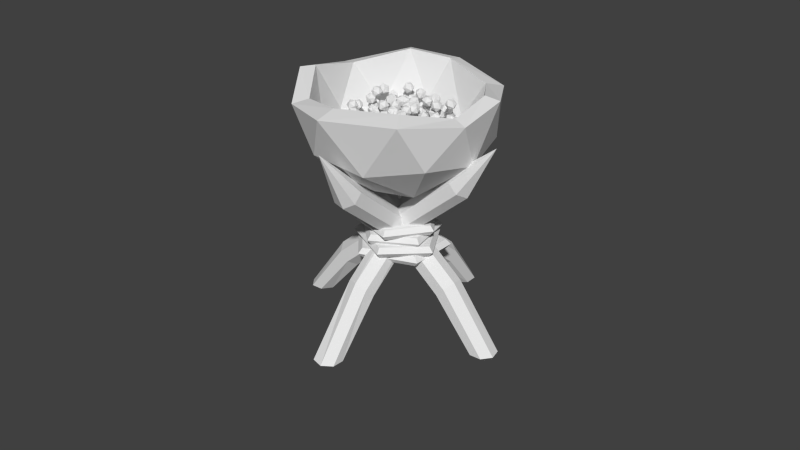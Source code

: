 # Source: coalpan.blend  (saved by Blender 2.71.0; exported with 4.5.12 LTS)
import bpy
from mathutils import Matrix  # noqa: F401  (used for matrix-valued properties, if any)

bpy.ops.wm.read_factory_settings(use_empty=True)
scene = bpy.context.scene
scene.name = 'Scene'

# ---- collections
col_collection_1 = bpy.data.collections.new('Collection 1'); scene.collection.children.link(col_collection_1)

# ---- materials (node trees are filled in below, after node groups)
mat_coalmaterial = bpy.data.materials.new('coalmaterial')
mat_coalmaterial.alpha_threshold = 0.0
mat_coalmaterial.use_transparent_shadow = False
mat_coalmaterial.roughness = 0.5
mat_coalmaterial.line_color = (0.0, 0.0, 0.0, 1.0)
mat_coallegmaterial = bpy.data.materials.new('coallegmaterial')
mat_coallegmaterial.alpha_threshold = 0.0
mat_coallegmaterial.use_transparent_shadow = False
mat_coallegmaterial.roughness = 0.5
mat_coallegmaterial.line_color = (0.0, 0.0, 0.0, 1.0)
mat_coalropematerial = bpy.data.materials.new('coalropematerial')
mat_coalropematerial.alpha_threshold = 0.0
mat_coalropematerial.use_transparent_shadow = False
mat_coalropematerial.roughness = 0.5
mat_coalropematerial.line_color = (0.0, 0.0, 0.0, 1.0)
mat_coalpanmaterial = bpy.data.materials.new('coalpanmaterial')
mat_coalpanmaterial.alpha_threshold = 0.0
mat_coalpanmaterial.use_transparent_shadow = False
mat_coalpanmaterial.roughness = 0.5
mat_coalpanmaterial.line_color = (0.0, 0.0, 0.0, 1.0)

# ---- material node trees

# ---- world
world_world = bpy.data.worlds.new('World'); scene.world = world_world
world_world.color = (0.05088, 0.05088, 0.05088)
world_world.use_sun_shadow = False
world_world.sun_shadow_jitter_overblur = 0.0
world_world.cycles.sampling_method = 'MANUAL'
world_world.cycles.sample_map_resolution = 256

# ---- meshes
me_icosphere_065 = bpy.data.meshes.new('Icosphere.065')
me_icosphere_065.from_pydata([(0.715, -1.913, 2.349), (1.47, -1.786, 1.913), (1.324, -2.549, 2.327), (0.8952, -2.375, 3.076), (0.7768, -1.504, 3.126), (1.132, -1.14, 2.407), (2.117, -2.169, 2.372), (1.761, -2.534, 3.091), (1.423, -1.888, 3.585), (1.57, -1.124, 3.171), (1.998, -1.298, 2.422), (2.178, -1.76, 3.149), (0.6528, -4.742, 3.704), (0.8157, -4.123, 3.099), (1.448, -4.691, 3.329), (1.378, -4.841, 4.194), (0.7027, -4.366, 4.499), (0.3551, -3.921, 3.822), (1.642, -3.84, 3.215), (1.989, -4.284, 3.891), (1.529, -4.083, 4.614), (0.8964, -3.514, 4.385), (0.9662, -3.364, 3.52), (1.691, -3.464, 4.01), (1.795, -1.277, 1.495), (1.594, -0.5841, 0.9902), (2.428, -0.7216, 1.238), (2.419, -1.028, 2.064), (1.58, -1.08, 2.326), (1.07, -0.8053, 1.663), (2.095, 0.09352, 1.247), (2.605, -0.1807, 1.91), (2.081, -0.402, 2.583), (1.247, -0.2644, 2.335), (1.256, 0.04178, 1.509), (1.88, 0.2911, 2.078), (1.376, 1.124, 1.146), (1.664, 0.8499, 0.3603), (2.088, 0.6075, 1.093), (2.079, 1.289, 1.651), (1.649, 1.953, 1.262), (1.393, 1.681, 0.4648), (2.544, 0.8461, 0.379), (2.801, 1.118, 1.177), (2.53, 1.949, 1.281), (2.106, 2.191, 0.5481), (2.115, 1.51, -0.009398), (2.818, 1.675, 0.4951), (4.931, -1.06, -2.406), (5.628, -1.464, -2.05), (5.115, -1.894, -2.623), (4.281, -1.651, -2.477), (4.279, -1.071, -1.814), (5.111, -0.9559, -1.55), (5.409, -2.304, -1.901), (4.577, -2.419, -2.165), (4.06, -1.911, -1.666), (4.572, -1.482, -1.093), (5.406, -1.725, -1.238), (4.756, -2.315, -1.31), (5.384, -1.398, -3.023), (5.017, -0.8104, -3.567), (5.874, -0.7548, -3.372), (5.976, -0.9766, -2.525), (5.181, -1.169, -2.198), (4.589, -1.067, -2.841), (5.382, -0.02533, -3.405), (5.974, -0.1281, -2.761), (5.546, -0.3843, -2.036), (4.689, -0.4399, -2.231), (4.588, -0.2181, -3.077), (5.179, 0.2036, -2.579), (0.3296, 0.797, 2.198), (0.6842, 1.381, 1.642), (1.182, 0.7403, 1.985), (0.9274, 0.6135, 2.818), (0.2722, 1.176, 2.991), (0.1219, 1.65, 2.264), (1.501, 1.558, 1.919), (1.652, 1.084, 2.646), (1.089, 1.353, 3.268), (0.5914, 1.994, 2.925), (0.846, 2.121, 2.092), (1.444, 1.937, 2.712), (4.204, -0.6925, -2.675), (4.975, -0.2694, -2.723), (4.946, -1.144, -2.825), (4.341, -1.462, -2.269), (3.997, -0.7849, -1.824), (4.389, -0.04774, -2.104), (5.588, -0.7776, -2.347), (5.197, -1.515, -2.067), (4.61, -1.293, -1.448), (4.64, -0.419, -1.346), (5.244, -0.1003, -1.901), (5.381, -0.87, -1.496), (3.837, -2.797, -1.167), (3.558, -1.98, -1.34), (4.387, -2.21, -1.525), (4.67, -2.746, -0.8863), (4.015, -2.847, -0.3062), (3.328, -2.373, -0.5866), (4.218, -1.424, -1.166), (4.906, -1.898, -0.8857), (4.676, -2.291, -0.1323), (3.846, -2.061, 0.05298), (3.563, -1.525, -0.586), (4.397, -1.474, -0.3052), (5.487, -0.4416, -4.266), (6.188, 0.03932, -4.035), (6.24, -0.5155, -4.717), (5.773, -1.235, -4.518), (5.432, -1.125, -3.714), (5.688, -0.3376, -3.415), (6.907, -0.4573, -4.145), (6.65, -1.245, -4.443), (6.151, -1.622, -3.823), (6.099, -1.067, -3.141), (6.566, -0.3473, -3.34), (6.852, -1.141, -3.592), (6.66, 0.8569, -5.362), (6.03, 1.433, -5.578), (6.819, 1.722, -5.314), (7.106, 1.186, -4.677), (6.494, 0.5656, -4.547), (5.829, 0.7183, -5.104), (6.086, 2.118, -5.027), (6.751, 1.965, -4.471), (6.551, 1.251, -3.997), (5.762, 0.9615, -4.26), (5.475, 1.497, -4.897), (5.921, 1.826, -4.213), (3.892, -5.723, -0.3791), (4.3, -6.353, -0.8401), (4.258, -6.407, 0.03781), (4.345, -5.595, 0.3653), (4.441, -5.038, -0.3103), (4.413, -5.507, -1.055), (5.005, -6.613, -0.3807), (5.033, -6.145, 0.3642), (5.145, -5.298, 0.1491), (5.188, -5.244, -0.7289), (5.101, -6.057, -1.056), (5.553, -5.928, -0.312), (7.767, -6.452, -4.624), (8.568, -6.717, -4.372), (8.109, -7.193, -4.953), (7.261, -7.166, -4.718), (7.196, -6.673, -3.991), (8.004, -6.395, -3.777), (8.557, -7.595, -4.31), (7.75, -7.873, -4.524), (7.185, -7.552, -3.929), (7.644, -7.075, -3.348), (8.492, -7.102, -3.583), (7.986, -7.816, -3.677), (2.267, -10.68, 3.176), (3.141, -10.63, 3.086), (2.778, -11.36, 3.405), (2.097, -11.13, 3.914), (2.04, -10.25, 3.91), (2.685, -9.941, 3.398), (3.512, -11.04, 3.769), (2.867, -11.35, 4.281), (2.411, -10.67, 4.593), (2.774, -9.931, 4.274), (3.455, -10.16, 3.765), (3.285, -10.61, 4.504), (6.851, -3.67, -4.827), (6.424, -2.901, -4.871), (7.292, -2.931, -5.014), (7.639, -3.523, -4.462), (6.985, -3.859, -3.977), (6.234, -3.475, -4.23), (6.948, -2.279, -4.533), (7.699, -2.664, -4.28), (7.509, -3.237, -3.64), (6.64, -3.207, -3.496), (6.294, -2.615, -4.048), (7.082, -2.468, -3.683), (6.512, -7.993, -0.4675), (7.387, -8.033, -0.3801), (6.947, -8.716, -0.7185), (6.184, -8.79, -0.2854), (6.152, -8.152, 0.3206), (6.896, -7.684, 0.2621), (7.6, -8.854, -0.144), (6.856, -9.322, -0.08548), (6.365, -8.973, 0.5567), (6.805, -8.289, 0.8951), (7.569, -8.216, 0.462), (7.241, -9.012, 0.6441), (5.049, -10.39, 2.632), (5.264, -10.77, 1.867), (5.781, -10.88, 2.573), (5.792, -10.12, 3.019), (5.284, -9.546, 2.589), (4.957, -9.949, 1.877), (6.14, -10.74, 1.782), (6.466, -10.33, 2.494), (6.159, -9.51, 2.504), (5.643, -9.403, 1.798), (5.631, -10.16, 1.352), (6.374, -9.89, 1.739), (3.853, -4.986, 1.643), (4.478, -4.745, 1.071), (4.558, -5.499, 1.517), (4.248, -5.368, 2.331), (3.976, -4.533, 2.388), (4.118, -4.147, 1.609), (5.258, -4.977, 1.405), (5.117, -5.363, 2.184), (4.757, -4.765, 2.722), (4.677, -4.01, 2.276), (4.986, -4.141, 1.462), (5.381, -4.523, 2.15), (5.888, -5.581, -0.3597), (6.206, -5.911, -1.112), (6.543, -6.17, -0.3404), (6.562, -5.472, 0.1962), (6.237, -4.781, -0.2436), (6.017, -5.053, -1.052), (7.077, -6.005, -1.021), (7.297, -5.733, -0.2125), (7.108, -4.875, -0.1527), (6.771, -4.616, -0.9241), (6.752, -5.314, -1.461), (7.426, -5.205, -0.9048), (8.953, -6.222, -3.843), (9.037, -6.44, -4.692), (9.664, -6.664, -4.116), (9.75, -6.005, -3.538), (9.175, -5.374, -3.756), (8.735, -5.643, -4.47), (9.886, -6.357, -4.912), (10.33, -6.089, -4.198), (10.02, -5.292, -3.975), (9.397, -5.068, -4.552), (9.312, -5.727, -5.13), (10.11, -5.51, -4.824), (5.72, -2.542, -1.687), (6.373, -1.961, -1.798), (6.482, -2.798, -2.048), (6.078, -3.313, -1.458), (5.72, -2.794, -0.8437), (5.902, -1.958, -1.054), (7.134, -2.373, -1.637), (6.952, -3.209, -1.427), (6.482, -3.206, -0.6828), (6.373, -2.369, -0.4327), (6.776, -1.854, -1.023), (7.134, -2.625, -0.7933), (4.256, -5.479, 1.263), (4.978, -5.112, 0.9165), (5.05, -5.816, 1.441), (4.45, -5.74, 2.082), (4.008, -4.99, 1.953), (4.334, -4.602, 1.233), (5.618, -5.148, 1.52), (5.292, -5.536, 2.24), (4.648, -5.026, 2.556), (4.576, -4.322, 2.032), (5.176, -4.398, 1.391), (5.37, -4.659, 2.21), (8.661, -1.811, -5.288), (9.539, -1.848, -5.234), (9.098, -2.483, -5.654), (8.35, -2.632, -5.213), (8.329, -2.088, -4.521), (9.064, -1.604, -4.533), (9.771, -2.691, -5.125), (9.035, -3.175, -5.112), (8.56, -2.931, -4.412), (9.002, -2.295, -3.992), (9.75, -2.147, -4.432), (9.439, -2.967, -4.358), (4.925, 2.273, -1.726), (4.57, 3.074, -1.807), (5.443, 2.972, -1.858), (5.679, 2.353, -1.278), (4.951, 2.073, -0.8686), (4.266, 2.518, -1.196), (5.104, 3.65, -1.41), (5.79, 3.205, -1.082), (5.486, 2.649, -0.4709), (4.612, 2.751, -0.4204), (4.377, 3.37, -1.001), (5.13, 3.45, -0.5525), (6.194, -2.692, -2.186), (6.832, -2.118, -1.991), (7.038, -2.937, -2.242), (6.442, -3.486, -1.896), (5.869, -3.006, -1.43), (6.11, -2.161, -1.489), (7.476, -2.557, -1.579), (7.235, -3.402, -1.52), (6.512, -3.444, -1.019), (6.307, -2.626, -0.7674), (6.902, -2.077, -1.114), (7.151, -2.87, -0.8232), (2.006, -4.926, 4.807), (2.877, -4.799, 4.768), (2.473, -5.274, 4.146), (1.839, -5.746, 4.533), (1.85, -5.563, 5.395), (2.492, -4.977, 5.539), (3.247, -5.54, 4.47), (2.605, -6.126, 4.325), (2.221, -6.304, 5.097), (2.624, -5.829, 5.719), (3.259, -5.357, 5.332), (3.091, -6.177, 5.058), (2.287, -2.465, 3.177), (3.158, -2.443, 3.05), (2.715, -3.195, 2.933), (2.085, -3.238, 3.548), (2.14, -2.513, 4.044), (2.803, -2.022, 3.737), (3.495, -3.203, 3.341), (2.832, -3.694, 3.649), (2.477, -3.273, 4.336), (2.92, -2.521, 4.453), (3.549, -2.478, 3.838), (3.348, -3.251, 4.208), (3.698, -4.274, 1.855), (4.388, -4.46, 2.37), (3.576, -4.439, 2.712), (3.134, -3.785, 2.322), (3.672, -3.402, 1.74), (4.447, -3.819, 1.77), (4.25, -4.086, 3.156), (3.475, -3.669, 3.126), (3.534, -3.027, 2.525), (4.345, -3.048, 2.184), (4.788, -3.702, 2.573), (4.223, -3.213, 3.04), (2.161, -1.312, 3.037), (2.191, -0.6199, 2.493), (2.882, -1.161, 2.555), (2.958, -1.41, 3.396), (2.314, -1.022, 3.854), (1.839, -0.5338, 3.296), (3.007, -0.2905, 2.516), (3.482, -0.7789, 3.075), (3.13, -0.6928, 3.878), (2.439, -0.1513, 3.815), (2.362, 0.09736, 2.974), (3.16, -0.0008917, 3.334), (3.73, -4.875, 1.77), (4.208, -5.613, 1.719), (3.792, -5.408, 2.468), (3.839, -4.535, 2.575), (4.283, -4.201, 1.892), (4.512, -4.867, 1.364), (4.612, -5.729, 2.493), (4.383, -5.063, 3.022), (4.687, -4.317, 2.666), (5.103, -4.522, 1.918), (5.057, -5.395, 1.811), (5.165, -5.055, 2.616), (4.265, -2.731, 0.9209), (4.813, -2.067, 1.108), (4.527, -2.183, 0.2832), (4.483, -3.048, 0.1289), (4.742, -3.468, 0.8583), (4.946, -2.862, 1.463), (5.369, -1.975, 0.4315), (5.165, -2.581, -0.1736), (5.298, -3.376, 0.1819), (5.585, -3.261, 1.007), (5.629, -2.395, 1.161), (5.846, -2.713, 0.3689), (2.042, -5.367, 2.264), (2.921, -5.345, 2.211), (2.471, -5.989, 1.811), (1.794, -6.21, 2.33), (1.826, -5.703, 3.049), (2.522, -5.169, 2.976), (3.216, -6.174, 2.243), (2.52, -6.709, 2.316), (2.121, -6.532, 3.081), (2.571, -5.889, 3.48), (3.248, -5.668, 2.962), (3.0, -6.51, 3.027), (5.365, -1.842, -3.914), (5.562, -2.488, -3.349), (5.15, -1.765, -3.064), (5.479, -1.074, -3.499), (6.095, -1.37, -4.054), (6.147, -2.244, -3.961), (5.799, -2.119, -2.585), (5.747, -1.245, -2.678), (6.331, -1.001, -3.29), (6.744, -1.725, -3.576), (6.415, -2.416, -3.14), (6.529, -1.647, -2.725), (3.954, 0.5486, -2.452), (4.168, -0.2816, -2.653), (4.143, -0.02486, -1.811), (4.45, 0.7997, -1.769), (4.664, 1.053, -2.585), (4.49, 0.3843, -3.131), (4.796, -0.5435, -2.094), (4.97, 0.1248, -1.547), (5.292, 0.7907, -2.026), (5.317, 0.5339, -2.868), (5.011, -0.2907, -2.91), (5.506, -0.03952, -2.227), (5.862, -3.158, -3.349), (6.025, -3.829, -3.896), (6.415, -3.8, -3.107), (6.612, -2.96, -2.932), (6.344, -2.47, -3.613), (5.981, -3.007, -4.209), (6.875, -4.045, -3.817), (7.238, -3.508, -3.221), (7.194, -2.686, -3.534), (6.804, -2.715, -4.323), (6.607, -3.555, -4.498), (7.356, -3.357, -4.08), (7.269, -4.365, -4.97), (6.786, -5.003, -4.603), (7.171, -4.395, -4.096), (7.958, -4.208, -4.444), (8.059, -4.7, -5.167), (7.335, -5.192, -5.266), (7.176, -5.241, -3.85), (7.9, -4.75, -3.752), (8.449, -4.938, -4.415), (8.064, -5.546, -4.922), (7.278, -5.733, -4.573), (7.966, -5.577, -4.048), (5.371, -7.498, -0.8958), (5.561, -7.223, -0.08122), (4.725, -7.38, -0.3092), (4.616, -7.118, -1.143), (5.385, -6.799, -1.43), (5.969, -6.863, -0.774), (4.923, -6.672, 0.1752), (4.339, -6.607, -0.4809), (4.747, -6.248, -1.174), (5.583, -6.09, -0.9457), (5.692, -6.353, -0.1121), (4.937, -5.972, -0.3591), (5.0, -8.014, -0.3495), (4.992, -8.624, -0.9841), (5.508, -8.73, -0.2777), (5.826, -7.94, -0.05255), (5.507, -7.346, -0.6199), (4.992, -7.769, -1.196), (5.814, -8.928, -1.079), (6.329, -8.505, -0.5036), (6.328, -7.65, -0.7151), (5.813, -7.545, -1.422), (5.495, -8.334, -1.647), (6.321, -8.261, -1.35), (7.116, -3.021, -5.663), (7.414, -3.85, -5.681), (7.335, -3.427, -4.912), (7.562, -2.585, -5.041), (7.78, -2.489, -5.888), (7.689, -3.27, -6.284), (8.043, -3.926, -5.07), (8.135, -3.145, -4.674), (8.41, -2.565, -5.277), (8.488, -2.988, -6.046), (8.262, -3.829, -5.917), (8.707, -3.394, -5.295), (5.187, -7.675, -1.714), (5.809, -8.122, -1.28), (5.099, -7.826, -0.851), (4.889, -7.038, -1.185), (5.468, -6.848, -1.82), (6.037, -7.517, -1.879), (5.896, -7.76, -0.4816), (5.327, -7.091, -0.4226), (5.555, -6.486, -1.021), (6.265, -6.782, -1.45), (6.476, -7.57, -1.117), (6.178, -6.932, -0.5868), (4.255, -5.377, -0.887), (4.646, -5.794, -1.557), (4.742, -6.094, -0.7343), (4.801, -5.4, -0.196), (4.741, -4.67, -0.6855), (4.646, -4.914, -1.526), (5.434, -6.075, -1.279), (5.529, -5.832, -0.4385), (5.528, -4.952, -0.4084), (5.433, -4.651, -1.231), (5.374, -5.346, -1.769), (5.919, -5.369, -1.078), (5.107, -9.516, -0.7958), (5.886, -9.728, -0.4437), (5.148, -10.09, -0.1278), (4.516, -9.475, -0.1441), (4.865, -8.735, -0.4701), (5.712, -8.892, -0.6553), (5.777, -9.818, 0.4255), (4.93, -9.661, 0.6107), (4.756, -8.824, 0.3991), (5.494, -8.464, 0.08322), (6.125, -9.078, 0.0995), (5.535, -9.036, 0.7512), (6.008, -11.35, -0.5045), (6.046, -11.6, -1.348), (6.739, -11.73, -0.8199), (6.799, -11.04, -0.2778), (6.143, -10.48, -0.4712), (5.678, -10.83, -1.133), (6.861, -11.44, -1.643), (7.326, -11.09, -0.9815), (6.957, -10.32, -0.766), (6.264, -10.19, -1.294), (6.204, -10.88, -1.837), (6.995, -10.57, -1.61), (2.53, -3.464, 0.7109), (2.006, -3.706, 1.375), (2.401, -2.92, 1.391), (3.207, -3.013, 1.049), (3.31, -3.858, 0.8218), (2.567, -4.286, 1.023), (2.358, -3.406, 2.124), (3.101, -2.978, 1.923), (3.663, -3.558, 1.571), (3.267, -4.344, 1.555), (2.461, -4.251, 1.897), (3.138, -3.801, 2.235), (1.487, -7.907, 4.278), (1.77, -7.81, 5.106), (0.9189, -7.97, 4.949), (0.691, -7.534, 4.218), (1.402, -7.105, 3.925), (2.069, -7.276, 4.473), (1.15, -7.378, 5.558), (0.4833, -7.207, 5.009), (0.7817, -6.672, 4.376), (1.633, -6.513, 4.534), (1.861, -6.949, 5.264), (1.066, -6.576, 5.204), (0.005862, 2.176, 2.014), (0.3819, 1.821, 2.727), (-0.1539, 2.515, 2.811), (-0.01684, 3.049, 2.124), (0.6037, 2.686, 1.616), (0.8501, 1.927, 1.989), (0.5917, 2.476, 3.278), (0.3452, 3.235, 2.905), (0.8134, 3.34, 2.167), (1.349, 2.646, 2.083), (1.212, 2.112, 2.77), (1.189, 2.986, 2.88), (3.032, -9.008, 2.039), (3.39, -9.251, 1.272), (3.672, -9.613, 2.023), (3.672, -8.987, 2.643), (3.39, -8.239, 2.275), (3.216, -8.402, 1.427), (4.251, -9.381, 1.402), (4.425, -9.218, 2.25), (4.251, -8.369, 2.405), (3.97, -8.007, 1.653), (3.97, -8.632, 1.034), (4.61, -8.612, 1.638), (1.953, -3.326, 4.127), (2.35, -3.488, 4.896), (1.48, -3.357, 4.869), (1.317, -2.734, 4.269), (2.087, -2.48, 3.925), (2.726, -2.946, 4.312), (1.96, -2.996, 5.513), (1.322, -2.53, 5.125), (1.697, -1.987, 4.542), (2.567, -2.119, 4.569), (2.73, -2.742, 5.169), (2.094, -2.15, 5.311), (1.15, 0.7792, 4.22), (0.5674, 0.226, 4.581), (1.078, 0.7257, 5.096), (1.873, 0.7783, 4.721), (1.854, 0.3111, 3.975), (1.047, -0.03024, 3.888), (0.9315, -0.1168, 5.306), (1.739, 0.2245, 5.392), (2.218, -0.03172, 4.7), (1.708, -0.5314, 4.185), (0.9122, -0.584, 4.56), (1.636, -0.5849, 5.061), (4.102, -2.038, 0.3475), (4.256, -2.813, 0.7375), (3.966, -2.13, 1.213), (4.349, -1.4, 0.9023), (4.875, -1.632, 0.2353), (4.818, -2.504, 0.1334), (4.598, -2.653, 1.533), (4.655, -1.781, 1.635), (5.217, -1.472, 1.031), (5.507, -2.155, 0.5559), (5.124, -2.885, 0.8663), (5.371, -2.247, 1.421), (3.514, -4.087, 2.338), (3.021, -4.682, 2.761), (3.376, -4.008, 3.204), (4.176, -3.854, 2.87), (4.316, -4.432, 2.221), (3.602, -4.944, 2.153), (3.378, -4.816, 3.555), (4.092, -4.305, 3.622), (4.673, -4.567, 3.014), (4.318, -5.24, 2.571), (3.518, -5.394, 2.905), (4.18, -5.161, 3.437), (2.576, -7.682, 5.19), (2.013, -8.339, 5.352), (2.419, -7.932, 6.019), (3.241, -7.745, 5.764), (3.342, -8.036, 4.939), (2.584, -8.403, 4.685), (2.33, -8.808, 6.027), (3.089, -8.441, 6.281), (3.659, -8.505, 5.614), (3.253, -8.912, 4.947), (2.432, -9.099, 5.202), (3.097, -9.162, 5.776), (4.994, -6.478, 0.5704), (5.65, -7.011, 0.82), (4.951, -6.897, 1.344), (4.701, -6.055, 1.285), (5.245, -5.648, 0.7249), (5.832, -6.239, 0.4377), (5.761, -6.917, 1.689), (5.174, -6.326, 1.976), (5.356, -5.554, 1.594), (6.055, -5.668, 1.07), (6.305, -6.51, 1.129), (6.011, -6.087, 1.843), (3.719, -2.269, 0.9378), (4.124, -2.932, 1.352), (3.908, -2.203, 1.795), (4.033, -1.513, 1.262), (4.327, -1.817, 0.4892), (4.383, -2.694, 0.545), (4.688, -2.586, 1.933), (4.632, -1.709, 1.877), (4.891, -1.471, 1.07), (5.107, -2.2, 0.6264), (4.982, -2.89, 1.16), (5.296, -2.134, 1.484), (4.952, -10.72, 2.597), (5.336, -10.92, 3.366), (4.458, -10.88, 3.311), (4.25, -10.22, 2.763), (5.0, -9.853, 2.48), (5.671, -10.29, 2.853), (4.871, -10.53, 4.007), (4.201, -10.1, 3.634), (4.536, -9.466, 3.12), (5.414, -9.507, 3.176), (5.621, -10.16, 3.724), (4.92, -9.659, 3.889), (8.176, -8.344, -2.624), (8.57, -8.655, -3.348), (8.849, -8.908, -2.552), (8.796, -8.214, -2.012), (8.483, -7.533, -2.474), (8.344, -7.805, -3.3), (9.433, -8.717, -3.183), (9.572, -8.444, -2.357), (9.346, -7.595, -2.309), (9.067, -7.342, -3.105), (9.121, -8.035, -3.645), (9.74, -7.905, -3.033), (4.832, -6.977, 1.039), (5.634, -7.242, 1.289), (4.99, -7.165, 1.885), (4.506, -6.461, 1.673), (4.85, -6.102, 0.9467), (5.547, -6.584, 0.7088), (5.804, -6.888, 2.077), (5.107, -6.406, 2.315), (5.02, -5.748, 1.735), (5.664, -5.825, 1.139), (6.148, -6.529, 1.35), (5.822, -6.013, 1.985), (4.978, 1.178, -1.173), (5.431, 0.8378, -0.4984), (4.583, 0.6267, -0.611), (4.159, 1.345, -0.8942), (4.745, 2.0, -0.9567), (5.53, 1.686, -0.7121), (4.892, 0.7938, 0.1967), (4.106, 1.107, -0.04785), (4.206, 1.956, -0.2615), (5.053, 2.167, -0.149), (5.477, 1.449, 0.1342), (4.659, 1.615, 0.4127), (6.071, -1.352, -2.263), (6.4, -1.724, -1.536), (5.593, -1.372, -1.524), (5.605, -0.6453, -2.021), (6.42, -0.5474, -2.34), (6.912, -1.214, -2.04), (6.138, -1.246, -0.8441), (5.647, -0.5797, -1.144), (6.158, -0.0699, -1.648), (6.965, -0.4212, -1.66), (6.953, -1.148, -1.163), (6.487, -0.4412, -0.9208), (4.669, -2.117, -0.1514), (5.099, -1.797, 0.5474), (4.937, -1.278, -0.1456), (5.025, -1.764, -0.8752), (5.241, -2.582, -0.6331), (5.287, -2.603, 0.2461), (5.72, -1.246, 0.2555), (5.675, -1.225, -0.6238), (5.863, -2.031, -0.925), (6.024, -2.55, -0.232), (5.936, -2.064, 0.4976), (6.292, -1.711, -0.2262), (6.793, -1.931, -2.978), (7.035, -2.701, -3.328), (6.969, -2.617, -2.454), (7.254, -1.812, -2.237), (7.496, -1.4, -2.976), (7.361, -1.949, -3.651), (7.645, -3.059, -2.804), (7.781, -2.51, -2.13), (8.106, -1.758, -2.452), (8.172, -1.843, -3.326), (7.887, -2.647, -3.544), (8.348, -2.529, -2.803), (4.196, -1.942, 0.1879), (3.834, -1.808, 0.9795), (4.191, -1.134, 0.5382), (4.91, -1.43, 0.1243), (4.997, -2.287, 0.3098), (4.333, -2.52, 0.8384), (4.325, -1.213, 1.405), (4.989, -0.9795, 0.8765), (5.488, -1.692, 0.7354), (5.131, -2.365, 1.177), (4.412, -2.069, 1.591), (5.126, -1.557, 1.527), (5.57, -3.743, -0.5002), (6.394, -4.027, -0.3748), (5.758, -4.6, -0.581), (5.021, -4.347, -0.1701), (5.202, -3.619, 0.2901), (6.051, -3.42, 0.1636), (6.355, -4.806, 0.03277), (5.506, -5.005, 0.1593), (5.163, -4.398, 0.6976), (5.799, -3.825, 0.9039), (6.536, -4.077, 0.493), (5.987, -4.682, 0.823), (3.354, -0.8179, -0.9802), (3.725, -1.128, -0.2443), (2.849, -1.064, -0.3021), (2.659, -0.3291, -0.7492), (3.418, 0.06034, -0.9677), (4.077, -0.4336, -0.6557), (3.259, -0.8312, 0.4415), (2.6, -0.3373, 0.1295), (2.952, 0.3574, -0.2819), (3.828, 0.2928, -0.2241), (4.018, -0.4418, 0.223), (3.323, 0.04701, 0.454), (-1.575, -4.147, 1.786), (-0.914, -3.424, 1.403), (-0.6611, -4.443, 1.358), (-1.002, -4.902, 2.241), (-1.465, -4.166, 2.831), (-1.411, -3.252, 2.313), (0.06725, -3.732, 1.621), (0.01313, -4.646, 2.139), (-0.4836, -4.474, 3.049), (-0.7365, -3.455, 3.094), (-0.396, -2.996, 2.212), (0.177, -3.751, 2.666), (-0.1592, -7.596, 1.429), (-0.3868, -6.598, 1.188), (0.5918, -6.96, 1.059), (0.803, -7.617, 1.852), (-0.04506, -7.661, 2.472), (-0.7804, -7.032, 2.062), (0.4348, -6.002, 1.463), (1.17, -6.632, 1.873), (0.7766, -7.066, 2.747), (-0.2021, -6.704, 2.876), (-0.4133, -6.047, 2.083), (0.549, -6.068, 2.506), (-0.8712, -2.557, 1.282), (-1.5, -1.718, 1.197), (-0.4672, -1.588, 1.347), (-0.1371, -2.341, 2.003), (-0.9657, -2.937, 2.258), (-1.808, -2.551, 1.759), (-1.154, -0.9843, 1.866), (-0.3119, -1.369, 2.364), (-0.62, -2.203, 2.927), (-1.653, -2.333, 2.776), (-1.983, -1.58, 2.121), (-1.249, -1.364, 2.842), (-2.377, -0.3006, 2.414), (-2.16, 0.01704, 1.436), (-1.407, -0.4179, 2.026), (-1.541, -0.09105, 3.016), (-2.377, 0.5458, 3.038), (-2.76, 0.6126, 2.061), (-1.19, 0.4229, 1.433), (-0.8075, 0.3561, 2.41), (-1.407, 0.9517, 3.035), (-2.161, 1.387, 2.445), (-2.027, 1.06, 1.454), (-1.191, 1.269, 2.057), (1.446, 1.319, -2.641), (2.464, 1.072, -2.542), (1.923, 0.7427, -3.381), (0.9517, 0.4929, -3.064), (0.8927, 0.6677, -2.029), (1.827, 1.026, -1.706), (2.598, 0.09367, -2.903), (1.663, -0.2643, -3.226), (1.027, -0.3107, -2.39), (1.568, 0.01867, -1.551), (2.539, 0.2686, -1.868), (2.044, -0.5574, -2.29), (1.914, 1.561, -3.491), (1.136, 2.243, -3.676), (2.103, 2.595, -3.461), (2.525, 1.963, -2.735), (1.819, 1.22, -2.501), (0.9601, 1.393, -3.083), (1.265, 3.066, -3.034), (2.123, 2.893, -2.453), (1.948, 2.042, -1.86), (0.9808, 1.69, -2.075), (0.5586, 2.323, -2.801), (1.169, 2.724, -2.045), (-3.115, -1.694, 3.311), (-3.106, -0.6651, 3.095), (-2.216, -1.222, 3.039), (-2.224, -1.928, 3.819), (-3.12, -1.807, 4.356), (-3.664, -1.027, 3.909), (-2.209, -0.2626, 3.469), (-1.665, -1.043, 3.917), (-2.223, -1.404, 4.731), (-3.113, -0.8475, 4.787), (-3.105, -0.1418, 4.007), (-2.214, -0.3753, 4.515), (0.4341, 1.469, -2.674), (1.097, 2.262, -2.479), (1.385, 1.481, -3.121), (0.9972, 0.5829, -2.737), (0.4685, 0.8083, -1.856), (0.5299, 1.846, -1.697), (2.069, 1.866, -2.421), (2.008, 0.8284, -2.581), (1.441, 0.4126, -1.799), (1.152, 1.193, -1.156), (1.54, 2.091, -1.541), (2.103, 1.205, -1.604), (1.267, -1.529, -2.422), (0.5906, -0.7965, -2.089), (1.541, -0.5145, -2.438), (2.233, -1.241, -2.122), (1.709, -1.972, -1.576), (0.6943, -1.697, -1.556), (1.138, -0.05499, -1.583), (2.153, -0.3296, -1.603), (2.257, -1.23, -1.07), (1.306, -1.512, -0.7209), (0.6146, -0.7859, -1.038), (1.58, -0.4973, -0.7374), (1.318, 3.204, -4.174), (1.955, 3.862, -3.656), (2.053, 3.745, -4.697), (1.881, 2.734, -4.927), (1.676, 2.226, -4.029), (1.722, 2.924, -3.244), (2.91, 3.799, -4.09), (2.864, 3.101, -4.876), (2.632, 2.162, -4.463), (2.534, 2.28, -3.423), (2.706, 3.291, -3.193), (3.268, 2.821, -3.946), (1.796, 5.598, -4.519), (0.8203, 5.96, -4.371), (1.638, 6.462, -3.941), (2.334, 5.739, -3.627), (1.946, 4.79, -3.863), (1.01, 4.927, -4.323), (0.7547, 6.325, -3.388), (1.69, 6.188, -2.927), (1.88, 5.155, -2.879), (1.062, 4.654, -3.309), (0.3667, 5.377, -3.623), (0.9043, 5.518, -2.731), (2.7, -4.699, -3.421), (3.276, -4.84, -4.29), (3.483, -5.401, -3.425), (3.341, -4.776, -2.591), (3.046, -3.83, -2.94), (3.006, -3.869, -3.99), (4.272, -5.005, -3.996), (4.312, -4.966, -2.946), (4.042, -3.995, -2.647), (3.835, -3.434, -3.512), (3.977, -4.058, -4.346), (4.617, -4.136, -3.515), (6.112, -1.169, -8.294), (7.16, -1.177, -8.218), (6.695, -1.521, -9.096), (5.818, -2.031, -8.82), (5.742, -2.003, -7.772), (6.571, -1.475, -7.4), (7.515, -2.044, -8.696), (6.685, -2.572, -9.068), (6.096, -2.87, -8.25), (6.562, -2.526, -7.372), (7.438, -2.016, -7.648), (7.145, -2.878, -8.173), (3.833, -12.13, -2.809), (4.744, -11.61, -2.885), (4.723, -12.65, -3.005), (4.021, -13.04, -2.327), (3.607, -12.24, -1.789), (4.054, -11.35, -2.133), (5.494, -12.2, -2.45), (5.048, -13.09, -2.105), (4.358, -12.83, -1.353), (4.379, -11.79, -1.234), (5.081, -11.4, -1.911), (5.269, -12.31, -1.429), (3.948, 1.127, -6.768), (3.163, 1.672, -6.329), (4.088, 2.138, -6.513), (4.848, 1.437, -6.321), (4.394, 0.5389, -6.019), (3.353, 0.6837, -6.023), (3.578, 2.319, -5.611), (4.62, 2.174, -5.607), (4.809, 1.186, -5.301), (3.885, 0.7202, -5.117), (3.124, 1.42, -5.308), (4.024, 1.731, -4.862), (6.447, -5.537, -4.968), (7.444, -5.206, -4.923), (7.145, -5.871, -5.68), (6.454, -6.546, -5.266), (6.325, -6.298, -4.253), (6.937, -5.47, -4.04), (8.066, -6.009, -5.192), (7.454, -6.838, -5.405), (6.947, -7.101, -4.522), (7.246, -6.436, -3.764), (7.937, -5.761, -4.179), (7.944, -6.77, -4.476), (6.62, -10.22, -3.248), (6.805, -10.05, -4.269), (7.598, -10.3, -3.625), (7.427, -9.83, -2.701), (6.527, -9.291, -2.774), (6.143, -9.429, -3.743), (7.726, -9.555, -4.353), (8.111, -9.416, -3.384), (7.449, -8.791, -2.858), (6.655, -8.543, -3.502), (6.827, -9.015, -4.426), (7.634, -8.62, -3.879), (2.897, -5.151, -0.899), (3.333, -4.306, -1.349), (3.84, -5.228, -1.359), (3.663, -5.706, -0.4396), (3.048, -5.08, 0.1392), (2.844, -4.215, -0.4227), (4.369, -4.339, -1.167), (4.572, -5.204, -0.6052), (4.083, -5.113, 0.3208), (3.576, -4.192, 0.3312), (3.753, -3.714, -0.5884), (4.519, -4.269, -0.1289), (4.833, -3.624, -3.358), (5.114, -3.363, -4.337), (5.789, -3.876, -3.715), (5.674, -3.509, -2.737), (4.927, -2.769, -2.754), (4.582, -2.678, -3.743), (6.128, -3.087, -4.321), (6.474, -3.177, -3.332), (5.942, -2.492, -2.738), (5.267, -1.979, -3.359), (5.382, -2.346, -4.338), (6.223, -2.231, -3.717), (7.524, -0.8225, -7.381), (7.479, -0.5138, -8.385), (8.406, -0.7471, -7.948), (8.39, -0.4089, -6.952), (7.453, 0.0334, -6.774), (6.89, -0.03142, -7.66), (8.317, 0.09065, -8.577), (8.881, 0.1555, -7.692), (8.292, 0.6378, -6.966), (7.364, 0.8711, -7.404), (7.38, 0.533, -8.399), (8.247, 0.9466, -7.97), (3.089, -0.1005, -2.838), (3.543, 0.8194, -2.607), (3.93, 0.2221, -3.381), (3.849, -0.784, -3.087), (3.412, -0.8085, -2.13), (3.223, 0.1825, -1.834), (4.583, 0.7045, -2.713), (4.772, -0.2864, -3.01), (4.452, -0.9234, -2.237), (4.065, -0.3261, -1.463), (4.146, 0.68, -1.757), (4.906, -0.003418, -2.006), (3.434, -5.21, -1.599), (3.987, -4.328, -1.744), (4.484, -5.249, -1.643), (3.966, -5.821, -0.9288), (3.149, -5.253, -0.5883), (3.162, -4.331, -1.092), (4.861, -4.393, -1.163), (4.848, -5.315, -0.6589), (4.023, -5.318, -0.006969), (3.526, -4.397, -0.1079), (4.044, -3.825, -0.8223), (4.576, -4.436, -0.1516), (5.068, 3.998, -6.133), (6.058, 4.352, -6.119), (5.717, 3.777, -6.93), (5.073, 3.035, -6.555), (5.017, 3.151, -5.512), (5.625, 3.965, -5.242), (6.675, 3.608, -6.532), (6.067, 2.794, -6.802), (5.634, 2.407, -5.925), (5.975, 2.982, -5.114), (6.619, 3.724, -5.489), (6.624, 2.761, -5.911), (0.2926, 4.076, 0.1085), (-0.4369, 4.707, 0.5271), (0.5459, 5.056, 0.3936), (1.203, 4.262, 0.5999), (0.6269, 3.422, 0.861), (-0.3869, 3.697, 0.816), (0.02308, 5.283, 1.277), (1.037, 5.007, 1.322), (1.087, 3.998, 1.611), (0.1041, 3.649, 1.745), (-0.5534, 4.443, 1.538), (0.3574, 4.629, 2.03), (3.536, 0.2616, -3.451), (4.058, 0.9978, -2.911), (4.542, 0.465, -3.677), (4.2, -0.5289, -3.648), (3.505, -0.6104, -2.864), (3.416, 0.3332, -2.408), (5.045, 0.6623, -2.775), (5.133, -0.2813, -3.23), (4.492, -0.9458, -2.728), (4.007, -0.413, -1.962), (4.349, 0.5809, -1.991), (5.014, -0.2096, -2.188), (1.686, -7.739, 2.413), (2.577, -7.183, 2.432), (2.161, -7.476, 1.513), (1.757, -8.439, 1.631), (1.924, -8.741, 2.624), (2.431, -7.965, 3.12), (3.2, -7.538, 1.663), (2.692, -8.315, 1.168), (2.546, -9.097, 1.855), (2.962, -8.804, 2.775), (3.366, -7.841, 2.656), (3.437, -8.54, 1.875), (0.5839, -4.379, 2.258), (1.495, -3.872, 2.122), (1.278, -4.727, 1.549), (0.7689, -5.41, 2.165), (0.6707, -4.978, 3.118), (1.119, -4.027, 3.092), (2.243, -4.589, 1.944), (1.794, -5.54, 1.971), (1.419, -5.695, 2.941), (1.635, -4.841, 3.513), (2.145, -4.157, 2.898), (2.33, -5.188, 2.804), (2.5, -4.673, -0.2396), (3.464, -4.806, 0.1572), (2.658, -5.364, 0.5367), (1.811, -4.742, 0.5515), (2.093, -3.799, 0.1811), (3.115, -3.839, -0.06258), (3.371, -4.957, 1.194), (2.349, -4.917, 1.437), (2.0, -3.95, 1.217), (2.806, -3.392, 0.8379), (3.654, -4.014, 0.8232), (2.965, -4.083, 1.614), (-0.05058, -3.275, 2.828), (-0.4366, -2.305, 2.698), (0.5523, -2.52, 2.412), (0.9564, -3.187, 3.118), (0.2173, -3.385, 3.839), (-0.6436, -2.84, 3.579), (0.3319, -1.619, 2.907), (1.193, -2.164, 3.166), (0.9857, -2.698, 4.048), (-0.00316, -2.483, 4.333), (-0.4073, -1.816, 3.628), (0.5998, -1.729, 3.918), (2.752, -5.175, -0.6984), (3.556, -5.614, -1.215), (3.216, -6.037, -0.3146), (2.947, -5.253, 0.3319), (3.121, -4.345, -0.1692), (3.497, -4.568, -1.125), (4.247, -5.963, -0.5045), (3.871, -5.739, 0.4517), (3.813, -4.693, 0.5415), (4.152, -4.27, -0.3591), (4.421, -5.055, -1.006), (4.616, -5.132, 0.02462), (2.26, -2.427, -0.2558), (2.645, -1.645, 0.3324), (2.16, -1.431, -0.5755), (2.415, -2.181, -1.266), (3.059, -2.859, -0.7849), (3.2, -2.528, 0.2029), (3.038, -0.9158, -0.3144), (2.897, -1.247, -1.302), (3.453, -2.13, -1.432), (3.938, -2.345, -0.5239), (3.682, -1.594, 0.1667), (3.838, -1.348, -0.8436), (1.231, -6.72, -0.4589), (2.169, -6.25, -0.5195), (1.828, -6.848, -1.315), (1.312, -7.668, -0.9064), (1.335, -7.577, 0.1409), (1.864, -6.701, 0.38), (2.831, -6.908, -1.005), (2.301, -7.784, -1.244), (1.996, -8.235, -0.3441), (2.337, -7.637, 0.451), (2.853, -6.817, 0.04278), (2.935, -7.765, -0.4047), (1.835, 1.631, -4.674), (2.457, 0.8015, -4.5), (1.793, 1.127, -3.753), (1.763, 2.178, -3.779), (2.409, 2.502, -4.543), (2.838, 1.651, -4.988), (2.77, 0.8358, -3.496), (2.341, 1.686, -3.051), (2.722, 2.536, -3.539), (3.387, 2.211, -4.287), (3.416, 1.16, -4.26), (3.345, 1.707, -3.365), (-0.2751, 2.394, -1.675), (0.2369, 1.826, -2.397), (0.3293, 1.587, -1.378), (0.3474, 2.486, -0.8329), (0.2661, 3.281, -1.516), (0.1978, 2.874, -2.483), (1.176, 1.568, -2.001), (1.244, 1.975, -1.034), (1.205, 3.022, -1.12), (1.113, 3.262, -2.139), (1.095, 2.363, -2.684), (1.717, 2.455, -1.842), (3.052, 0.3137, -4.92), (3.353, 0.06406, -5.896), (3.976, -0.1625, -5.08), (3.904, 0.6254, -4.387), (3.236, 1.339, -4.775), (2.895, 0.9919, -5.708), (4.39, 0.2215, -5.967), (4.73, 0.5684, -5.034), (4.273, 1.496, -4.846), (3.65, 1.723, -5.662), (3.722, 0.935, -6.355), (4.574, 1.247, -5.822), (4.645, 0.752, -7.351), (4.467, -0.2843, -7.359), (4.78, 0.1888, -6.474), (5.475, 0.9349, -6.732), (5.591, 0.9228, -7.777), (4.968, 0.1693, -8.164), (5.187, -0.7419, -6.745), (5.81, 0.01156, -6.357), (6.311, 0.4652, -7.163), (5.998, -0.007976, -8.048), (5.304, -0.754, -7.79), (6.133, -0.5712, -7.17), (4.889, -5.377, -5.076), (5.202, -5.481, -4.078), (4.29, -5.901, -4.39), (3.846, -5.241, -5.078), (4.485, -4.413, -5.191), (5.322, -4.562, -4.573), (4.352, -5.409, -3.462), (3.515, -5.261, -4.08), (3.636, -4.341, -4.576), (4.548, -3.922, -4.264), (4.991, -4.582, -3.576), (3.948, -4.446, -3.577), (4.832, -6.344, -4.827), (4.9, -6.568, -5.852), (5.692, -6.816, -5.206), (5.785, -6.046, -4.496), (5.05, -5.323, -4.703), (4.503, -5.645, -5.541), (5.894, -6.41, -6.155), (6.441, -6.087, -5.317), (6.045, -5.164, -5.006), (5.253, -4.916, -5.652), (5.16, -5.686, -6.362), (6.112, -5.389, -6.031), (3.76, 2.331, -7.228), (4.411, 1.702, -7.763), (4.359, 1.635, -6.715), (4.238, 2.607, -6.333), (4.216, 3.275, -7.144), (4.322, 2.716, -8.028), (5.291, 1.59, -7.2), (5.185, 2.149, -6.316), (5.096, 3.163, -6.581), (5.148, 3.23, -7.629), (5.268, 2.258, -8.011), (5.747, 2.534, -7.116), (4.542, -5.175, -6.018), (5.516, -5.541, -5.863), (4.734, -5.839, -5.226), (4.102, -5.012, -5.077), (4.493, -4.202, -5.622), (5.367, -4.529, -6.107), (5.677, -5.604, -4.826), (4.804, -5.278, -4.34), (4.655, -4.266, -4.585), (5.436, -3.967, -5.221), (6.068, -4.794, -5.37), (5.628, -4.631, -4.429), (2.826, -3.916, -3.735), (3.243, -3.749, -4.685), (3.685, -4.444, -4.032), (3.614, -4.063, -3.055), (3.129, -3.131, -3.104), (2.9, -2.937, -4.112), (4.29, -3.793, -4.592), (4.519, -3.987, -3.585), (4.176, -3.175, -3.011), (3.735, -2.479, -3.665), (3.805, -2.861, -4.642), (4.594, -3.008, -3.962), (5.43, -7.459, -6.212), (6.46, -7.483, -6.0), (5.878, -8.352, -5.883), (4.939, -8.065, -5.508), (4.94, -7.02, -5.392), (5.88, -6.661, -5.697), (6.605, -8.105, -5.164), (5.665, -8.464, -4.86), (5.085, -7.641, -4.556), (5.666, -6.773, -4.673), (6.606, -7.06, -5.049), (6.114, -7.666, -4.344), (7.224, -8.92, -7.065), (7.142, -8.666, -8.082), (8.09, -8.75, -7.636), (8.023, -8.372, -6.657), (7.033, -8.055, -6.498), (6.489, -8.236, -7.379), (7.891, -7.961, -8.302), (8.436, -7.78, -7.421), (7.782, -7.351, -6.718), (6.834, -7.267, -7.165), (6.901, -7.644, -8.144), (7.701, -7.097, -7.735), (0.5978, -3.828, -0.8843), (0.2953, -4.677, -0.3434), (0.4192, -3.757, 0.1495), (1.249, -3.27, -0.2755), (1.637, -3.889, -1.031), (1.048, -4.759, -1.073), (0.7591, -4.644, 0.5997), (1.348, -3.774, 0.6417), (2.101, -3.856, -0.08789), (1.977, -4.776, -0.5808), (1.148, -5.264, -0.1558), (1.798, -4.705, 0.453), (2.165, -10.5, 0.04649), (2.655, -10.74, 0.9462), (1.745, -11.2, 0.7053), (1.13, -10.49, 0.2324), (1.659, -9.588, 0.181), (2.602, -9.737, 0.6222), (1.923, -10.88, 1.688), (0.9806, -10.73, 1.247), (0.9276, -9.728, 0.9229), (1.838, -9.259, 1.164), (2.453, -9.969, 1.637), (1.418, -9.963, 1.823), (-4.067, -0.4472, 3.98), (-3.326, -0.9994, 4.482), (-4.167, -0.6481, 5.007), (-4.41, 0.3032, 4.631), (-3.72, 0.5399, 3.874), (-3.05, -0.2652, 3.782), (-3.212, -0.5902, 5.444), (-3.882, 0.2148, 5.536), (-3.606, 0.949, 4.836), (-2.766, 0.5978, 4.311), (-2.522, -0.3535, 4.687), (-2.865, 0.3969, 5.338), (3.704, -9.551, -2.956), (3.99, -9.181, -3.898), (4.641, -9.807, -3.358), (4.555, -9.563, -2.339), (3.852, -8.787, -2.248), (3.503, -8.551, -3.212), (5.019, -8.965, -3.863), (5.368, -9.202, -2.9), (4.88, -8.571, -2.214), (4.23, -7.946, -2.753), (4.315, -8.189, -3.772), (5.167, -8.202, -3.155), (0.8116, -5.879, 2.705), (1.514, -6.271, 3.383), (0.5017, -6.547, 3.455), (-0.08274, -5.703, 3.23), (0.568, -4.905, 3.017), (1.555, -5.256, 3.112), (1.053, -6.338, 4.326), (0.06654, -5.987, 4.231), (0.1075, -4.971, 3.96), (1.119, -4.695, 3.888), (1.704, -5.539, 4.114), (0.8095, -5.364, 4.638), (-1.678, -2.447, 5.348), (-1.999, -3.447, 5.39), (-1.504, -3.02, 6.213), (-0.753, -2.382, 5.845), (-0.7848, -2.416, 4.794), (-1.555, -3.074, 4.513), (-1.273, -4.001, 5.911), (-0.5031, -3.343, 6.193), (-0.05881, -2.969, 5.316), (-0.5545, -3.396, 4.493), (-1.305, -4.034, 4.861), (-0.3804, -3.969, 5.357), (1.655, -1.533, -0.4115), (2.234, -2.406, -0.4936), (1.77, -2.167, 0.4191), (1.817, -1.124, 0.5435), (2.309, -0.7187, -0.2924), (2.567, -1.511, -0.9334), (2.755, -2.537, 0.4106), (2.496, -1.745, 1.052), (2.829, -0.8496, 0.6119), (3.293, -1.089, -0.3009), (3.247, -2.132, -0.4253), (3.409, -1.723, 0.5297), (2.351, -4.853, 0.3731), (2.16, -5.884, 0.4498), (2.397, -5.328, 1.31), (3.123, -4.615, 1.046), (3.335, -4.73, 0.0229), (2.74, -5.515, -0.3458), (2.813, -6.283, 1.17), (3.409, -5.499, 1.539), (3.989, -5.129, 0.7435), (3.752, -5.686, -0.1168), (3.025, -6.399, 0.147), (3.797, -6.16, 0.8201), (3.507, -10.28, 1.093), (3.196, -11.26, 0.8661), (3.654, -11.05, 1.79), (4.411, -10.34, 1.627), (4.421, -10.1, 0.602), (3.67, -10.67, 0.1318), (3.907, -11.92, 1.26), (4.658, -11.36, 1.73), (5.132, -10.77, 0.9956), (4.674, -10.98, 0.07156), (3.917, -11.69, 0.2348), (4.821, -11.75, 0.7686), (4.457, -5.413, -2.94), (5.452, -5.742, -3.028), (4.78, -6.26, -2.407), (4.156, -5.553, -1.943), (4.442, -4.598, -2.276), (5.243, -4.714, -2.947), (5.765, -6.085, -2.085), (4.964, -5.969, -1.414), (4.755, -4.941, -1.333), (5.427, -4.423, -1.953), (6.051, -5.13, -2.418), (5.75, -5.27, -1.42), (1.482, -2.263, 0.05802), (2.299, -2.925, 0.06391), (1.889, -2.588, 0.9715), (1.611, -1.581, 0.8486), (1.849, -1.296, -0.135), (2.274, -2.127, -0.6199), (2.932, -2.654, 0.8581), (2.507, -1.823, 1.343), (2.483, -1.025, 0.6593), (2.893, -1.362, -0.2484), (3.17, -2.368, -0.1254), (3.299, -1.687, 0.6651), (6.635, -10.56, -3.485), (7.335, -10.99, -2.826), (6.343, -11.34, -2.838), (5.71, -10.51, -2.989), (6.31, -9.654, -3.069), (7.315, -9.949, -2.969), (6.842, -11.2, -1.923), (5.837, -10.91, -2.023), (5.817, -9.868, -2.166), (6.809, -9.519, -2.153), (7.442, -10.35, -2.003), (6.516, -10.3, -1.507), (7.84, -3.872, -7.426), (8.204, -3.573, -8.366), (8.82, -4.122, -7.715), (8.628, -3.795, -6.734), (7.893, -3.045, -6.779), (7.631, -2.907, -7.788), (9.216, -3.311, -8.255), (9.478, -3.449, -7.246), (8.905, -2.783, -6.668), (8.289, -2.234, -7.319), (8.481, -2.561, -8.3), (9.269, -2.484, -7.608), (4.602, -6.222, -2.765), (5.65, -6.228, -2.691), (5.073, -6.795, -2.02), (4.206, -6.245, -1.791), (4.249, -5.337, -2.32), (5.141, -5.327, -2.876), (5.903, -6.254, -1.671), (5.011, -6.264, -1.115), (4.502, -5.363, -1.3), (5.08, -4.796, -1.971), (5.946, -5.346, -2.2), (5.551, -5.369, -1.226), (0.9316, 2.762, -0.001756), (1.74, 2.281, 0.4676), (0.8673, 1.741, 0.241), (0.04281, 2.373, 0.4034), (0.4063, 3.304, 0.7304), (1.455, 3.247, 0.7701), (1.351, 1.595, 1.163), (0.3023, 1.652, 1.123), (0.01737, 2.617, 1.426), (0.8904, 3.158, 1.652), (1.715, 2.526, 1.49), (0.8262, 2.137, 1.895), (2.848, 1.508, -2.701), (3.548, 0.9101, -2.193), (2.528, 0.8492, -1.947), (2.121, 1.817, -2.007), (2.889, 2.476, -2.291), (3.771, 1.915, -2.406), (3.253, 0.8488, -1.186), (2.371, 1.409, -1.071), (2.595, 2.414, -1.283), (3.615, 2.475, -1.53), (4.022, 1.508, -1.47), (3.295, 1.816, -0.7758), (2.175, -1.059, -0.9825), (2.702, -0.9419, -0.08026), (2.136, -0.144, -0.4654), (2.233, -0.1523, -1.512), (2.859, -0.9553, -1.774), (3.149, -1.443, -0.8892), (3.086, 0.03664, -0.05246), (2.796, 0.5246, -0.9375), (3.243, 0.02318, -1.746), (3.809, -0.7747, -1.361), (3.712, -0.7664, -0.3144), (3.77, 0.1399, -0.8442), (3.68, 1.706, -3.803), (4.159, 1.291, -4.642), (4.284, 0.8524, -3.695), (4.333, 1.624, -2.983), (4.238, 2.541, -3.49), (4.131, 2.335, -4.516), (5.108, 0.9529, -4.341), (5.215, 1.159, -3.315), (5.187, 2.202, -3.189), (5.062, 2.641, -4.136), (5.013, 1.869, -4.848), (5.666, 1.787, -4.028), (1.677, -1.309, -0.5175), (1.436, -1.796, 0.3827), (1.442, -0.7455, 0.3388), (2.238, -0.4508, -0.2827), (2.723, -1.319, -0.6229), (2.228, -2.151, -0.2117), (1.848, -1.239, 1.174), (2.343, -0.4078, 0.7626), (3.135, -0.7623, 0.1682), (3.129, -1.813, 0.2121), (2.334, -2.108, 0.8336), (2.894, -1.25, 1.068), (3.716, -1.966, -2.361), (4.764, -1.909, -2.426), (4.242, -2.637, -2.976), (3.443, -2.981, -2.384), (3.472, -2.465, -1.469), (4.289, -1.803, -1.494), (5.139, -2.89, -2.489), (4.323, -3.552, -2.463), (3.847, -3.445, -1.532), (4.369, -2.717, -0.9816), (5.168, -2.374, -1.573), (4.895, -3.389, -1.596), (-1.087e-08, -3.329e-08, -1.0), (0.7236, -0.5257, -0.4472), (-0.2764, -0.8506, -0.4472), (-0.8944, -8.216e-08, -0.4472), (-0.2764, 0.8506, -0.4472), (0.7236, 0.5257, -0.4472), (0.2764, -0.8506, 0.4472), (-0.7236, -0.5257, 0.4472), (-0.7236, 0.5257, 0.4472), (0.2764, 0.8506, 0.4472), (0.8944, 9.466e-08, 0.4472), (-1.087e-08, 4.579e-08, 1.0)], [], [(0, 1, 2), (1, 0, 5), (0, 2, 3), (0, 3, 4), (0, 4, 5), (1, 5, 10), (2, 1, 6), (3, 2, 7), (4, 3, 8), (5, 4, 9), (1, 10, 6), (2, 6, 7), (3, 7, 8), (4, 8, 9), (5, 9, 10), (6, 10, 11), (7, 6, 11), (8, 7, 11), (9, 8, 11), (10, 9, 11), (12, 13, 14), (13, 12, 17), (12, 14, 15), (12, 15, 16), (12, 16, 17), (13, 17, 22), (14, 13, 18), (15, 14, 19), (16, 15, 20), (17, 16, 21), (13, 22, 18), (14, 18, 19), (15, 19, 20), (16, 20, 21), (17, 21, 22), (18, 22, 23), (19, 18, 23), (20, 19, 23), (21, 20, 23), (22, 21, 23), (24, 25, 26), (25, 24, 29), (24, 26, 27), (24, 27, 28), (24, 28, 29), (25, 29, 34), (26, 25, 30), (27, 26, 31), (28, 27, 32), (29, 28, 33), (25, 34, 30), (26, 30, 31), (27, 31, 32), (28, 32, 33), (29, 33, 34), (30, 34, 35), (31, 30, 35), (32, 31, 35), (33, 32, 35), (34, 33, 35), (36, 37, 38), (37, 36, 41), (36, 38, 39), (36, 39, 40), (36, 40, 41), (37, 41, 46), (38, 37, 42), (39, 38, 43), (40, 39, 44), (41, 40, 45), (37, 46, 42), (38, 42, 43), (39, 43, 44), (40, 44, 45), (41, 45, 46), (42, 46, 47), (43, 42, 47), (44, 43, 47), (45, 44, 47), (46, 45, 47), (48, 49, 50), (49, 48, 53), (48, 50, 51), (48, 51, 52), (48, 52, 53), (49, 53, 58), (50, 49, 54), (51, 50, 55), (52, 51, 56), (53, 52, 57), (49, 58, 54), (50, 54, 55), (51, 55, 56), (52, 56, 57), (53, 57, 58), (54, 58, 59), (55, 54, 59), (56, 55, 59), (57, 56, 59), (58, 57, 59), (60, 61, 62), (61, 60, 65), (60, 62, 63), (60, 63, 64), (60, 64, 65), (61, 65, 70), (62, 61, 66), (63, 62, 67), (64, 63, 68), (65, 64, 69), (61, 70, 66), (62, 66, 67), (63, 67, 68), (64, 68, 69), (65, 69, 70), (66, 70, 71), (67, 66, 71), (68, 67, 71), (69, 68, 71), (70, 69, 71), (72, 73, 74), (73, 72, 77), (72, 74, 75), (72, 75, 76), (72, 76, 77), (73, 77, 82), (74, 73, 78), (75, 74, 79), (76, 75, 80), (77, 76, 81), (73, 82, 78), (74, 78, 79), (75, 79, 80), (76, 80, 81), (77, 81, 82), (78, 82, 83), (79, 78, 83), (80, 79, 83), (81, 80, 83), (82, 81, 83), (84, 85, 86), (85, 84, 89), (84, 86, 87), (84, 87, 88), (84, 88, 89), (85, 89, 94), (86, 85, 90), (87, 86, 91), (88, 87, 92), (89, 88, 93), (85, 94, 90), (86, 90, 91), (87, 91, 92), (88, 92, 93), (89, 93, 94), (90, 94, 95), (91, 90, 95), (92, 91, 95), (93, 92, 95), (94, 93, 95), (96, 97, 98), (97, 96, 101), (96, 98, 99), (96, 99, 100), (96, 100, 101), (97, 101, 106), (98, 97, 102), (99, 98, 103), (100, 99, 104), (101, 100, 105), (97, 106, 102), (98, 102, 103), (99, 103, 104), (100, 104, 105), (101, 105, 106), (102, 106, 107), (103, 102, 107), (104, 103, 107), (105, 104, 107), (106, 105, 107), (108, 109, 110), (109, 108, 113), (108, 110, 111), (108, 111, 112), (108, 112, 113), (109, 113, 118), (110, 109, 114), (111, 110, 115), (112, 111, 116), (113, 112, 117), (109, 118, 114), (110, 114, 115), (111, 115, 116), (112, 116, 117), (113, 117, 118), (114, 118, 119), (115, 114, 119), (116, 115, 119), (117, 116, 119), (118, 117, 119), (120, 121, 122), (121, 120, 125), (120, 122, 123), (120, 123, 124), (120, 124, 125), (121, 125, 130), (122, 121, 126), (123, 122, 127), (124, 123, 128), (125, 124, 129), (121, 130, 126), (122, 126, 127), (123, 127, 128), (124, 128, 129), (125, 129, 130), (126, 130, 131), (127, 126, 131), (128, 127, 131), (129, 128, 131), (130, 129, 131), (132, 133, 134), (133, 132, 137), (132, 134, 135), (132, 135, 136), (132, 136, 137), (133, 137, 142), (134, 133, 138), (135, 134, 139), (136, 135, 140), (137, 136, 141), (133, 142, 138), (134, 138, 139), (135, 139, 140), (136, 140, 141), (137, 141, 142), (138, 142, 143), (139, 138, 143), (140, 139, 143), (141, 140, 143), (142, 141, 143), (144, 145, 146), (145, 144, 149), (144, 146, 147), (144, 147, 148), (144, 148, 149), (145, 149, 154), (146, 145, 150), (147, 146, 151), (148, 147, 152), (149, 148, 153), (145, 154, 150), (146, 150, 151), (147, 151, 152), (148, 152, 153), (149, 153, 154), (150, 154, 155), (151, 150, 155), (152, 151, 155), (153, 152, 155), (154, 153, 155), (156, 157, 158), (157, 156, 161), (156, 158, 159), (156, 159, 160), (156, 160, 161), (157, 161, 166), (158, 157, 162), (159, 158, 163), (160, 159, 164), (161, 160, 165), (157, 166, 162), (158, 162, 163), (159, 163, 164), (160, 164, 165), (161, 165, 166), (162, 166, 167), (163, 162, 167), (164, 163, 167), (165, 164, 167), (166, 165, 167), (168, 169, 170), (169, 168, 173), (168, 170, 171), (168, 171, 172), (168, 172, 173), (169, 173, 178), (170, 169, 174), (171, 170, 175), (172, 171, 176), (173, 172, 177), (169, 178, 174), (170, 174, 175), (171, 175, 176), (172, 176, 177), (173, 177, 178), (174, 178, 179), (175, 174, 179), (176, 175, 179), (177, 176, 179), (178, 177, 179), (180, 181, 182), (181, 180, 185), (180, 182, 183), (180, 183, 184), (180, 184, 185), (181, 185, 190), (182, 181, 186), (183, 182, 187), (184, 183, 188), (185, 184, 189), (181, 190, 186), (182, 186, 187), (183, 187, 188), (184, 188, 189), (185, 189, 190), (186, 190, 191), (187, 186, 191), (188, 187, 191), (189, 188, 191), (190, 189, 191), (192, 193, 194), (193, 192, 197), (192, 194, 195), (192, 195, 196), (192, 196, 197), (193, 197, 202), (194, 193, 198), (195, 194, 199), (196, 195, 200), (197, 196, 201), (193, 202, 198), (194, 198, 199), (195, 199, 200), (196, 200, 201), (197, 201, 202), (198, 202, 203), (199, 198, 203), (200, 199, 203), (201, 200, 203), (202, 201, 203), (204, 205, 206), (205, 204, 209), (204, 206, 207), (204, 207, 208), (204, 208, 209), (205, 209, 214), (206, 205, 210), (207, 206, 211), (208, 207, 212), (209, 208, 213), (205, 214, 210), (206, 210, 211), (207, 211, 212), (208, 212, 213), (209, 213, 214), (210, 214, 215), (211, 210, 215), (212, 211, 215), (213, 212, 215), (214, 213, 215), (216, 217, 218), (217, 216, 221), (216, 218, 219), (216, 219, 220), (216, 220, 221), (217, 221, 226), (218, 217, 222), (219, 218, 223), (220, 219, 224), (221, 220, 225), (217, 226, 222), (218, 222, 223), (219, 223, 224), (220, 224, 225), (221, 225, 226), (222, 226, 227), (223, 222, 227), (224, 223, 227), (225, 224, 227), (226, 225, 227), (228, 229, 230), (229, 228, 233), (228, 230, 231), (228, 231, 232), (228, 232, 233), (229, 233, 238), (230, 229, 234), (231, 230, 235), (232, 231, 236), (233, 232, 237), (229, 238, 234), (230, 234, 235), (231, 235, 236), (232, 236, 237), (233, 237, 238), (234, 238, 239), (235, 234, 239), (236, 235, 239), (237, 236, 239), (238, 237, 239), (240, 241, 242), (241, 240, 245), (240, 242, 243), (240, 243, 244), (240, 244, 245), (241, 245, 250), (242, 241, 246), (243, 242, 247), (244, 243, 248), (245, 244, 249), (241, 250, 246), (242, 246, 247), (243, 247, 248), (244, 248, 249), (245, 249, 250), (246, 250, 251), (247, 246, 251), (248, 247, 251), (249, 248, 251), (250, 249, 251), (252, 253, 254), (253, 252, 257), (252, 254, 255), (252, 255, 256), (252, 256, 257), (253, 257, 262), (254, 253, 258), (255, 254, 259), (256, 255, 260), (257, 256, 261), (253, 262, 258), (254, 258, 259), (255, 259, 260), (256, 260, 261), (257, 261, 262), (258, 262, 263), (259, 258, 263), (260, 259, 263), (261, 260, 263), (262, 261, 263), (264, 265, 266), (265, 264, 269), (264, 266, 267), (264, 267, 268), (264, 268, 269), (265, 269, 274), (266, 265, 270), (267, 266, 271), (268, 267, 272), (269, 268, 273), (265, 274, 270), (266, 270, 271), (267, 271, 272), (268, 272, 273), (269, 273, 274), (270, 274, 275), (271, 270, 275), (272, 271, 275), (273, 272, 275), (274, 273, 275), (276, 277, 278), (277, 276, 281), (276, 278, 279), (276, 279, 280), (276, 280, 281), (277, 281, 286), (278, 277, 282), (279, 278, 283), (280, 279, 284), (281, 280, 285), (277, 286, 282), (278, 282, 283), (279, 283, 284), (280, 284, 285), (281, 285, 286), (282, 286, 287), (283, 282, 287), (284, 283, 287), (285, 284, 287), (286, 285, 287), (288, 289, 290), (289, 288, 293), (288, 290, 291), (288, 291, 292), (288, 292, 293), (289, 293, 298), (290, 289, 294), (291, 290, 295), (292, 291, 296), (293, 292, 297), (289, 298, 294), (290, 294, 295), (291, 295, 296), (292, 296, 297), (293, 297, 298), (294, 298, 299), (295, 294, 299), (296, 295, 299), (297, 296, 299), (298, 297, 299), (300, 301, 302), (301, 300, 305), (300, 302, 303), (300, 303, 304), (300, 304, 305), (301, 305, 310), (302, 301, 306), (303, 302, 307), (304, 303, 308), (305, 304, 309), (301, 310, 306), (302, 306, 307), (303, 307, 308), (304, 308, 309), (305, 309, 310), (306, 310, 311), (307, 306, 311), (308, 307, 311), (309, 308, 311), (310, 309, 311), (312, 313, 314), (313, 312, 317), (312, 314, 315), (312, 315, 316), (312, 316, 317), (313, 317, 322), (314, 313, 318), (315, 314, 319), (316, 315, 320), (317, 316, 321), (313, 322, 318), (314, 318, 319), (315, 319, 320), (316, 320, 321), (317, 321, 322), (318, 322, 323), (319, 318, 323), (320, 319, 323), (321, 320, 323), (322, 321, 323), (324, 325, 326), (325, 324, 329), (324, 326, 327), (324, 327, 328), (324, 328, 329), (325, 329, 334), (326, 325, 330), (327, 326, 331), (328, 327, 332), (329, 328, 333), (325, 334, 330), (326, 330, 331), (327, 331, 332), (328, 332, 333), (329, 333, 334), (330, 334, 335), (331, 330, 335), (332, 331, 335), (333, 332, 335), (334, 333, 335), (336, 337, 338), (337, 336, 341), (336, 338, 339), (336, 339, 340), (336, 340, 341), (337, 341, 346), (338, 337, 342), (339, 338, 343), (340, 339, 344), (341, 340, 345), (337, 346, 342), (338, 342, 343), (339, 343, 344), (340, 344, 345), (341, 345, 346), (342, 346, 347), (343, 342, 347), (344, 343, 347), (345, 344, 347), (346, 345, 347), (348, 349, 350), (349, 348, 353), (348, 350, 351), (348, 351, 352), (348, 352, 353), (349, 353, 358), (350, 349, 354), (351, 350, 355), (352, 351, 356), (353, 352, 357), (349, 358, 354), (350, 354, 355), (351, 355, 356), (352, 356, 357), (353, 357, 358), (354, 358, 359), (355, 354, 359), (356, 355, 359), (357, 356, 359), (358, 357, 359), (360, 361, 362), (361, 360, 365), (360, 362, 363), (360, 363, 364), (360, 364, 365), (361, 365, 370), (362, 361, 366), (363, 362, 367), (364, 363, 368), (365, 364, 369), (361, 370, 366), (362, 366, 367), (363, 367, 368), (364, 368, 369), (365, 369, 370), (366, 370, 371), (367, 366, 371), (368, 367, 371), (369, 368, 371), (370, 369, 371), (372, 373, 374), (373, 372, 377), (372, 374, 375), (372, 375, 376), (372, 376, 377), (373, 377, 382), (374, 373, 378), (375, 374, 379), (376, 375, 380), (377, 376, 381), (373, 382, 378), (374, 378, 379), (375, 379, 380), (376, 380, 381), (377, 381, 382), (378, 382, 383), (379, 378, 383), (380, 379, 383), (381, 380, 383), (382, 381, 383), (384, 385, 386), (385, 384, 389), (384, 386, 387), (384, 387, 388), (384, 388, 389), (385, 389, 394), (386, 385, 390), (387, 386, 391), (388, 387, 392), (389, 388, 393), (385, 394, 390), (386, 390, 391), (387, 391, 392), (388, 392, 393), (389, 393, 394), (390, 394, 395), (391, 390, 395), (392, 391, 395), (393, 392, 395), (394, 393, 395), (396, 397, 398), (397, 396, 401), (396, 398, 399), (396, 399, 400), (396, 400, 401), (397, 401, 406), (398, 397, 402), (399, 398, 403), (400, 399, 404), (401, 400, 405), (397, 406, 402), (398, 402, 403), (399, 403, 404), (400, 404, 405), (401, 405, 406), (402, 406, 407), (403, 402, 407), (404, 403, 407), (405, 404, 407), (406, 405, 407), (408, 409, 410), (409, 408, 413), (408, 410, 411), (408, 411, 412), (408, 412, 413), (409, 413, 418), (410, 409, 414), (411, 410, 415), (412, 411, 416), (413, 412, 417), (409, 418, 414), (410, 414, 415), (411, 415, 416), (412, 416, 417), (413, 417, 418), (414, 418, 419), (415, 414, 419), (416, 415, 419), (417, 416, 419), (418, 417, 419), (420, 421, 422), (421, 420, 425), (420, 422, 423), (420, 423, 424), (420, 424, 425), (421, 425, 430), (422, 421, 426), (423, 422, 427), (424, 423, 428), (425, 424, 429), (421, 430, 426), (422, 426, 427), (423, 427, 428), (424, 428, 429), (425, 429, 430), (426, 430, 431), (427, 426, 431), (428, 427, 431), (429, 428, 431), (430, 429, 431), (432, 433, 434), (433, 432, 437), (432, 434, 435), (432, 435, 436), (432, 436, 437), (433, 437, 442), (434, 433, 438), (435, 434, 439), (436, 435, 440), (437, 436, 441), (433, 442, 438), (434, 438, 439), (435, 439, 440), (436, 440, 441), (437, 441, 442), (438, 442, 443), (439, 438, 443), (440, 439, 443), (441, 440, 443), (442, 441, 443), (444, 445, 446), (445, 444, 449), (444, 446, 447), (444, 447, 448), (444, 448, 449), (445, 449, 454), (446, 445, 450), (447, 446, 451), (448, 447, 452), (449, 448, 453), (445, 454, 450), (446, 450, 451), (447, 451, 452), (448, 452, 453), (449, 453, 454), (450, 454, 455), (451, 450, 455), (452, 451, 455), (453, 452, 455), (454, 453, 455), (456, 457, 458), (457, 456, 461), (456, 458, 459), (456, 459, 460), (456, 460, 461), (457, 461, 466), (458, 457, 462), (459, 458, 463), (460, 459, 464), (461, 460, 465), (457, 466, 462), (458, 462, 463), (459, 463, 464), (460, 464, 465), (461, 465, 466), (462, 466, 467), (463, 462, 467), (464, 463, 467), (465, 464, 467), (466, 465, 467), (468, 469, 470), (469, 468, 473), (468, 470, 471), (468, 471, 472), (468, 472, 473), (469, 473, 478), (470, 469, 474), (471, 470, 475), (472, 471, 476), (473, 472, 477), (469, 478, 474), (470, 474, 475), (471, 475, 476), (472, 476, 477), (473, 477, 478), (474, 478, 479), (475, 474, 479), (476, 475, 479), (477, 476, 479), (478, 477, 479), (480, 481, 482), (481, 480, 485), (480, 482, 483), (480, 483, 484), (480, 484, 485), (481, 485, 490), (482, 481, 486), (483, 482, 487), (484, 483, 488), (485, 484, 489), (481, 490, 486), (482, 486, 487), (483, 487, 488), (484, 488, 489), (485, 489, 490), (486, 490, 491), (487, 486, 491), (488, 487, 491), (489, 488, 491), (490, 489, 491), (492, 493, 494), (493, 492, 497), (492, 494, 495), (492, 495, 496), (492, 496, 497), (493, 497, 502), (494, 493, 498), (495, 494, 499), (496, 495, 500), (497, 496, 501), (493, 502, 498), (494, 498, 499), (495, 499, 500), (496, 500, 501), (497, 501, 502), (498, 502, 503), (499, 498, 503), (500, 499, 503), (501, 500, 503), (502, 501, 503), (504, 505, 506), (505, 504, 509), (504, 506, 507), (504, 507, 508), (504, 508, 509), (505, 509, 514), (506, 505, 510), (507, 506, 511), (508, 507, 512), (509, 508, 513), (505, 514, 510), (506, 510, 511), (507, 511, 512), (508, 512, 513), (509, 513, 514), (510, 514, 515), (511, 510, 515), (512, 511, 515), (513, 512, 515), (514, 513, 515), (516, 517, 518), (517, 516, 521), (516, 518, 519), (516, 519, 520), (516, 520, 521), (517, 521, 526), (518, 517, 522), (519, 518, 523), (520, 519, 524), (521, 520, 525), (517, 526, 522), (518, 522, 523), (519, 523, 524), (520, 524, 525), (521, 525, 526), (522, 526, 527), (523, 522, 527), (524, 523, 527), (525, 524, 527), (526, 525, 527), (528, 529, 530), (529, 528, 533), (528, 530, 531), (528, 531, 532), (528, 532, 533), (529, 533, 538), (530, 529, 534), (531, 530, 535), (532, 531, 536), (533, 532, 537), (529, 538, 534), (530, 534, 535), (531, 535, 536), (532, 536, 537), (533, 537, 538), (534, 538, 539), (535, 534, 539), (536, 535, 539), (537, 536, 539), (538, 537, 539), (540, 541, 542), (541, 540, 545), (540, 542, 543), (540, 543, 544), (540, 544, 545), (541, 545, 550), (542, 541, 546), (543, 542, 547), (544, 543, 548), (545, 544, 549), (541, 550, 546), (542, 546, 547), (543, 547, 548), (544, 548, 549), (545, 549, 550), (546, 550, 551), (547, 546, 551), (548, 547, 551), (549, 548, 551), (550, 549, 551), (552, 553, 554), (553, 552, 557), (552, 554, 555), (552, 555, 556), (552, 556, 557), (553, 557, 562), (554, 553, 558), (555, 554, 559), (556, 555, 560), (557, 556, 561), (553, 562, 558), (554, 558, 559), (555, 559, 560), (556, 560, 561), (557, 561, 562), (558, 562, 563), (559, 558, 563), (560, 559, 563), (561, 560, 563), (562, 561, 563), (564, 565, 566), (565, 564, 569), (564, 566, 567), (564, 567, 568), (564, 568, 569), (565, 569, 574), (566, 565, 570), (567, 566, 571), (568, 567, 572), (569, 568, 573), (565, 574, 570), (566, 570, 571), (567, 571, 572), (568, 572, 573), (569, 573, 574), (570, 574, 575), (571, 570, 575), (572, 571, 575), (573, 572, 575), (574, 573, 575), (576, 577, 578), (577, 576, 581), (576, 578, 579), (576, 579, 580), (576, 580, 581), (577, 581, 586), (578, 577, 582), (579, 578, 583), (580, 579, 584), (581, 580, 585), (577, 586, 582), (578, 582, 583), (579, 583, 584), (580, 584, 585), (581, 585, 586), (582, 586, 587), (583, 582, 587), (584, 583, 587), (585, 584, 587), (586, 585, 587), (588, 589, 590), (589, 588, 593), (588, 590, 591), (588, 591, 592), (588, 592, 593), (589, 593, 598), (590, 589, 594), (591, 590, 595), (592, 591, 596), (593, 592, 597), (589, 598, 594), (590, 594, 595), (591, 595, 596), (592, 596, 597), (593, 597, 598), (594, 598, 599), (595, 594, 599), (596, 595, 599), (597, 596, 599), (598, 597, 599), (600, 601, 602), (601, 600, 605), (600, 602, 603), (600, 603, 604), (600, 604, 605), (601, 605, 610), (602, 601, 606), (603, 602, 607), (604, 603, 608), (605, 604, 609), (601, 610, 606), (602, 606, 607), (603, 607, 608), (604, 608, 609), (605, 609, 610), (606, 610, 611), (607, 606, 611), (608, 607, 611), (609, 608, 611), (610, 609, 611), (612, 613, 614), (613, 612, 617), (612, 614, 615), (612, 615, 616), (612, 616, 617), (613, 617, 622), (614, 613, 618), (615, 614, 619), (616, 615, 620), (617, 616, 621), (613, 622, 618), (614, 618, 619), (615, 619, 620), (616, 620, 621), (617, 621, 622), (618, 622, 623), (619, 618, 623), (620, 619, 623), (621, 620, 623), (622, 621, 623), (624, 625, 626), (625, 624, 629), (624, 626, 627), (624, 627, 628), (624, 628, 629), (625, 629, 634), (626, 625, 630), (627, 626, 631), (628, 627, 632), (629, 628, 633), (625, 634, 630), (626, 630, 631), (627, 631, 632), (628, 632, 633), (629, 633, 634), (630, 634, 635), (631, 630, 635), (632, 631, 635), (633, 632, 635), (634, 633, 635), (636, 637, 638), (637, 636, 641), (636, 638, 639), (636, 639, 640), (636, 640, 641), (637, 641, 646), (638, 637, 642), (639, 638, 643), (640, 639, 644), (641, 640, 645), (637, 646, 642), (638, 642, 643), (639, 643, 644), (640, 644, 645), (641, 645, 646), (642, 646, 647), (643, 642, 647), (644, 643, 647), (645, 644, 647), (646, 645, 647), (648, 649, 650), (649, 648, 653), (648, 650, 651), (648, 651, 652), (648, 652, 653), (649, 653, 658), (650, 649, 654), (651, 650, 655), (652, 651, 656), (653, 652, 657), (649, 658, 654), (650, 654, 655), (651, 655, 656), (652, 656, 657), (653, 657, 658), (654, 658, 659), (655, 654, 659), (656, 655, 659), (657, 656, 659), (658, 657, 659), (660, 661, 662), (661, 660, 665), (660, 662, 663), (660, 663, 664), (660, 664, 665), (661, 665, 670), (662, 661, 666), (663, 662, 667), (664, 663, 668), (665, 664, 669), (661, 670, 666), (662, 666, 667), (663, 667, 668), (664, 668, 669), (665, 669, 670), (666, 670, 671), (667, 666, 671), (668, 667, 671), (669, 668, 671), (670, 669, 671), (672, 673, 674), (673, 672, 677), (672, 674, 675), (672, 675, 676), (672, 676, 677), (673, 677, 682), (674, 673, 678), (675, 674, 679), (676, 675, 680), (677, 676, 681), (673, 682, 678), (674, 678, 679), (675, 679, 680), (676, 680, 681), (677, 681, 682), (678, 682, 683), (679, 678, 683), (680, 679, 683), (681, 680, 683), (682, 681, 683), (684, 685, 686), (685, 684, 689), (684, 686, 687), (684, 687, 688), (684, 688, 689), (685, 689, 694), (686, 685, 690), (687, 686, 691), (688, 687, 692), (689, 688, 693), (685, 694, 690), (686, 690, 691), (687, 691, 692), (688, 692, 693), (689, 693, 694), (690, 694, 695), (691, 690, 695), (692, 691, 695), (693, 692, 695), (694, 693, 695), (696, 697, 698), (697, 696, 701), (696, 698, 699), (696, 699, 700), (696, 700, 701), (697, 701, 706), (698, 697, 702), (699, 698, 703), (700, 699, 704), (701, 700, 705), (697, 706, 702), (698, 702, 703), (699, 703, 704), (700, 704, 705), (701, 705, 706), (702, 706, 707), (703, 702, 707), (704, 703, 707), (705, 704, 707), (706, 705, 707), (708, 709, 710), (709, 708, 713), (708, 710, 711), (708, 711, 712), (708, 712, 713), (709, 713, 718), (710, 709, 714), (711, 710, 715), (712, 711, 716), (713, 712, 717), (709, 718, 714), (710, 714, 715), (711, 715, 716), (712, 716, 717), (713, 717, 718), (714, 718, 719), (715, 714, 719), (716, 715, 719), (717, 716, 719), (718, 717, 719), (720, 721, 722), (721, 720, 725), (720, 722, 723), (720, 723, 724), (720, 724, 725), (721, 725, 730), (722, 721, 726), (723, 722, 727), (724, 723, 728), (725, 724, 729), (721, 730, 726), (722, 726, 727), (723, 727, 728), (724, 728, 729), (725, 729, 730), (726, 730, 731), (727, 726, 731), (728, 727, 731), (729, 728, 731), (730, 729, 731), (732, 733, 734), (733, 732, 737), (732, 734, 735), (732, 735, 736), (732, 736, 737), (733, 737, 742), (734, 733, 738), (735, 734, 739), (736, 735, 740), (737, 736, 741), (733, 742, 738), (734, 738, 739), (735, 739, 740), (736, 740, 741), (737, 741, 742), (738, 742, 743), (739, 738, 743), (740, 739, 743), (741, 740, 743), (742, 741, 743), (744, 745, 746), (745, 744, 749), (744, 746, 747), (744, 747, 748), (744, 748, 749), (745, 749, 754), (746, 745, 750), (747, 746, 751), (748, 747, 752), (749, 748, 753), (745, 754, 750), (746, 750, 751), (747, 751, 752), (748, 752, 753), (749, 753, 754), (750, 754, 755), (751, 750, 755), (752, 751, 755), (753, 752, 755), (754, 753, 755), (756, 757, 758), (757, 756, 761), (756, 758, 759), (756, 759, 760), (756, 760, 761), (757, 761, 766), (758, 757, 762), (759, 758, 763), (760, 759, 764), (761, 760, 765), (757, 766, 762), (758, 762, 763), (759, 763, 764), (760, 764, 765), (761, 765, 766), (762, 766, 767), (763, 762, 767), (764, 763, 767), (765, 764, 767), (766, 765, 767), (768, 769, 770), (769, 768, 773), (768, 770, 771), (768, 771, 772), (768, 772, 773), (769, 773, 778), (770, 769, 774), (771, 770, 775), (772, 771, 776), (773, 772, 777), (769, 778, 774), (770, 774, 775), (771, 775, 776), (772, 776, 777), (773, 777, 778), (774, 778, 779), (775, 774, 779), (776, 775, 779), (777, 776, 779), (778, 777, 779), (780, 781, 782), (781, 780, 785), (780, 782, 783), (780, 783, 784), (780, 784, 785), (781, 785, 790), (782, 781, 786), (783, 782, 787), (784, 783, 788), (785, 784, 789), (781, 790, 786), (782, 786, 787), (783, 787, 788), (784, 788, 789), (785, 789, 790), (786, 790, 791), (787, 786, 791), (788, 787, 791), (789, 788, 791), (790, 789, 791), (792, 793, 794), (793, 792, 797), (792, 794, 795), (792, 795, 796), (792, 796, 797), (793, 797, 802), (794, 793, 798), (795, 794, 799), (796, 795, 800), (797, 796, 801), (793, 802, 798), (794, 798, 799), (795, 799, 800), (796, 800, 801), (797, 801, 802), (798, 802, 803), (799, 798, 803), (800, 799, 803), (801, 800, 803), (802, 801, 803), (804, 805, 806), (805, 804, 809), (804, 806, 807), (804, 807, 808), (804, 808, 809), (805, 809, 814), (806, 805, 810), (807, 806, 811), (808, 807, 812), (809, 808, 813), (805, 814, 810), (806, 810, 811), (807, 811, 812), (808, 812, 813), (809, 813, 814), (810, 814, 815), (811, 810, 815), (812, 811, 815), (813, 812, 815), (814, 813, 815), (816, 817, 818), (817, 816, 821), (816, 818, 819), (816, 819, 820), (816, 820, 821), (817, 821, 826), (818, 817, 822), (819, 818, 823), (820, 819, 824), (821, 820, 825), (817, 826, 822), (818, 822, 823), (819, 823, 824), (820, 824, 825), (821, 825, 826), (822, 826, 827), (823, 822, 827), (824, 823, 827), (825, 824, 827), (826, 825, 827), (828, 829, 830), (829, 828, 833), (828, 830, 831), (828, 831, 832), (828, 832, 833), (829, 833, 838), (830, 829, 834), (831, 830, 835), (832, 831, 836), (833, 832, 837), (829, 838, 834), (830, 834, 835), (831, 835, 836), (832, 836, 837), (833, 837, 838), (834, 838, 839), (835, 834, 839), (836, 835, 839), (837, 836, 839), (838, 837, 839), (840, 841, 842), (841, 840, 845), (840, 842, 843), (840, 843, 844), (840, 844, 845), (841, 845, 850), (842, 841, 846), (843, 842, 847), (844, 843, 848), (845, 844, 849), (841, 850, 846), (842, 846, 847), (843, 847, 848), (844, 848, 849), (845, 849, 850), (846, 850, 851), (847, 846, 851), (848, 847, 851), (849, 848, 851), (850, 849, 851), (852, 853, 854), (853, 852, 857), (852, 854, 855), (852, 855, 856), (852, 856, 857), (853, 857, 862), (854, 853, 858), (855, 854, 859), (856, 855, 860), (857, 856, 861), (853, 862, 858), (854, 858, 859), (855, 859, 860), (856, 860, 861), (857, 861, 862), (858, 862, 863), (859, 858, 863), (860, 859, 863), (861, 860, 863), (862, 861, 863), (864, 865, 866), (865, 864, 869), (864, 866, 867), (864, 867, 868), (864, 868, 869), (865, 869, 874), (866, 865, 870), (867, 866, 871), (868, 867, 872), (869, 868, 873), (865, 874, 870), (866, 870, 871), (867, 871, 872), (868, 872, 873), (869, 873, 874), (870, 874, 875), (871, 870, 875), (872, 871, 875), (873, 872, 875), (874, 873, 875), (876, 877, 878), (877, 876, 881), (876, 878, 879), (876, 879, 880), (876, 880, 881), (877, 881, 886), (878, 877, 882), (879, 878, 883), (880, 879, 884), (881, 880, 885), (877, 886, 882), (878, 882, 883), (879, 883, 884), (880, 884, 885), (881, 885, 886), (882, 886, 887), (883, 882, 887), (884, 883, 887), (885, 884, 887), (886, 885, 887), (888, 889, 890), (889, 888, 893), (888, 890, 891), (888, 891, 892), (888, 892, 893), (889, 893, 898), (890, 889, 894), (891, 890, 895), (892, 891, 896), (893, 892, 897), (889, 898, 894), (890, 894, 895), (891, 895, 896), (892, 896, 897), (893, 897, 898), (894, 898, 899), (895, 894, 899), (896, 895, 899), (897, 896, 899), (898, 897, 899), (900, 901, 902), (901, 900, 905), (900, 902, 903), (900, 903, 904), (900, 904, 905), (901, 905, 910), (902, 901, 906), (903, 902, 907), (904, 903, 908), (905, 904, 909), (901, 910, 906), (902, 906, 907), (903, 907, 908), (904, 908, 909), (905, 909, 910), (906, 910, 911), (907, 906, 911), (908, 907, 911), (909, 908, 911), (910, 909, 911), (912, 913, 914), (913, 912, 917), (912, 914, 915), (912, 915, 916), (912, 916, 917), (913, 917, 922), (914, 913, 918), (915, 914, 919), (916, 915, 920), (917, 916, 921), (913, 922, 918), (914, 918, 919), (915, 919, 920), (916, 920, 921), (917, 921, 922), (918, 922, 923), (919, 918, 923), (920, 919, 923), (921, 920, 923), (922, 921, 923), (924, 925, 926), (925, 924, 929), (924, 926, 927), (924, 927, 928), (924, 928, 929), (925, 929, 934), (926, 925, 930), (927, 926, 931), (928, 927, 932), (929, 928, 933), (925, 934, 930), (926, 930, 931), (927, 931, 932), (928, 932, 933), (929, 933, 934), (930, 934, 935), (931, 930, 935), (932, 931, 935), (933, 932, 935), (934, 933, 935), (936, 937, 938), (937, 936, 941), (936, 938, 939), (936, 939, 940), (936, 940, 941), (937, 941, 946), (938, 937, 942), (939, 938, 943), (940, 939, 944), (941, 940, 945), (937, 946, 942), (938, 942, 943), (939, 943, 944), (940, 944, 945), (941, 945, 946), (942, 946, 947), (943, 942, 947), (944, 943, 947), (945, 944, 947), (946, 945, 947), (948, 949, 950), (949, 948, 953), (948, 950, 951), (948, 951, 952), (948, 952, 953), (949, 953, 958), (950, 949, 954), (951, 950, 955), (952, 951, 956), (953, 952, 957), (949, 958, 954), (950, 954, 955), (951, 955, 956), (952, 956, 957), (953, 957, 958), (954, 958, 959), (955, 954, 959), (956, 955, 959), (957, 956, 959), (958, 957, 959), (960, 961, 962), (961, 960, 965), (960, 962, 963), (960, 963, 964), (960, 964, 965), (961, 965, 970), (962, 961, 966), (963, 962, 967), (964, 963, 968), (965, 964, 969), (961, 970, 966), (962, 966, 967), (963, 967, 968), (964, 968, 969), (965, 969, 970), (966, 970, 971), (967, 966, 971), (968, 967, 971), (969, 968, 971), (970, 969, 971), (972, 973, 974), (973, 972, 977), (972, 974, 975), (972, 975, 976), (972, 976, 977), (973, 977, 982), (974, 973, 978), (975, 974, 979), (976, 975, 980), (977, 976, 981), (973, 982, 978), (974, 978, 979), (975, 979, 980), (976, 980, 981), (977, 981, 982), (978, 982, 983), (979, 978, 983), (980, 979, 983), (981, 980, 983), (982, 981, 983), (984, 985, 986), (985, 984, 989), (984, 986, 987), (984, 987, 988), (984, 988, 989), (985, 989, 994), (986, 985, 990), (987, 986, 991), (988, 987, 992), (989, 988, 993), (985, 994, 990), (986, 990, 991), (987, 991, 992), (988, 992, 993), (989, 993, 994), (990, 994, 995), (991, 990, 995), (992, 991, 995), (993, 992, 995), (994, 993, 995), (996, 997, 998), (997, 996, 1001), (996, 998, 999), (996, 999, 1000), (996, 1000, 1001), (997, 1001, 1006), (998, 997, 1002), (999, 998, 1003), (1000, 999, 1004), (1001, 1000, 1005), (997, 1006, 1002), (998, 1002, 1003), (999, 1003, 1004), (1000, 1004, 1005), (1001, 1005, 1006), (1002, 1006, 1007), (1003, 1002, 1007), (1004, 1003, 1007), (1005, 1004, 1007), (1006, 1005, 1007), (1008, 1009, 1010), (1009, 1008, 1013), (1008, 1010, 1011), (1008, 1011, 1012), (1008, 1012, 1013), (1009, 1013, 1018), (1010, 1009, 1014), (1011, 1010, 1015), (1012, 1011, 1016), (1013, 1012, 1017), (1009, 1018, 1014), (1010, 1014, 1015), (1011, 1015, 1016), (1012, 1016, 1017), (1013, 1017, 1018), (1014, 1018, 1019), (1015, 1014, 1019), (1016, 1015, 1019), (1017, 1016, 1019), (1018, 1017, 1019), (1020, 1021, 1022), (1021, 1020, 1025), (1020, 1022, 1023), (1020, 1023, 1024), (1020, 1024, 1025), (1021, 1025, 1030), (1022, 1021, 1026), (1023, 1022, 1027), (1024, 1023, 1028), (1025, 1024, 1029), (1021, 1030, 1026), (1022, 1026, 1027), (1023, 1027, 1028), (1024, 1028, 1029), (1025, 1029, 1030), (1026, 1030, 1031), (1027, 1026, 1031), (1028, 1027, 1031), (1029, 1028, 1031), (1030, 1029, 1031), (1032, 1033, 1034), (1033, 1032, 1037), (1032, 1034, 1035), (1032, 1035, 1036), (1032, 1036, 1037), (1033, 1037, 1042), (1034, 1033, 1038), (1035, 1034, 1039), (1036, 1035, 1040), (1037, 1036, 1041), (1033, 1042, 1038), (1034, 1038, 1039), (1035, 1039, 1040), (1036, 1040, 1041), (1037, 1041, 1042), (1038, 1042, 1043), (1039, 1038, 1043), (1040, 1039, 1043), (1041, 1040, 1043), (1042, 1041, 1043), (1044, 1045, 1046), (1045, 1044, 1049), (1044, 1046, 1047), (1044, 1047, 1048), (1044, 1048, 1049), (1045, 1049, 1054), (1046, 1045, 1050), (1047, 1046, 1051), (1048, 1047, 1052), (1049, 1048, 1053), (1045, 1054, 1050), (1046, 1050, 1051), (1047, 1051, 1052), (1048, 1052, 1053), (1049, 1053, 1054), (1050, 1054, 1055), (1051, 1050, 1055), (1052, 1051, 1055), (1053, 1052, 1055), (1054, 1053, 1055), (1056, 1057, 1058), (1057, 1056, 1061), (1056, 1058, 1059), (1056, 1059, 1060), (1056, 1060, 1061), (1057, 1061, 1066), (1058, 1057, 1062), (1059, 1058, 1063), (1060, 1059, 1064), (1061, 1060, 1065), (1057, 1066, 1062), (1058, 1062, 1063), (1059, 1063, 1064), (1060, 1064, 1065), (1061, 1065, 1066), (1062, 1066, 1067), (1063, 1062, 1067), (1064, 1063, 1067), (1065, 1064, 1067), (1066, 1065, 1067), (1068, 1069, 1070), (1069, 1068, 1073), (1068, 1070, 1071), (1068, 1071, 1072), (1068, 1072, 1073), (1069, 1073, 1078), (1070, 1069, 1074), (1071, 1070, 1075), (1072, 1071, 1076), (1073, 1072, 1077), (1069, 1078, 1074), (1070, 1074, 1075), (1071, 1075, 1076), (1072, 1076, 1077), (1073, 1077, 1078), (1074, 1078, 1079), (1075, 1074, 1079), (1076, 1075, 1079), (1077, 1076, 1079), (1078, 1077, 1079), (1080, 1081, 1082), (1081, 1080, 1085), (1080, 1082, 1083), (1080, 1083, 1084), (1080, 1084, 1085), (1081, 1085, 1090), (1082, 1081, 1086), (1083, 1082, 1087), (1084, 1083, 1088), (1085, 1084, 1089), (1081, 1090, 1086), (1082, 1086, 1087), (1083, 1087, 1088), (1084, 1088, 1089), (1085, 1089, 1090), (1086, 1090, 1091), (1087, 1086, 1091), (1088, 1087, 1091), (1089, 1088, 1091), (1090, 1089, 1091), (1092, 1093, 1094), (1093, 1092, 1097), (1092, 1094, 1095), (1092, 1095, 1096), (1092, 1096, 1097), (1093, 1097, 1102), (1094, 1093, 1098), (1095, 1094, 1099), (1096, 1095, 1100), (1097, 1096, 1101), (1093, 1102, 1098), (1094, 1098, 1099), (1095, 1099, 1100), (1096, 1100, 1101), (1097, 1101, 1102), (1098, 1102, 1103), (1099, 1098, 1103), (1100, 1099, 1103), (1101, 1100, 1103), (1102, 1101, 1103), (1104, 1105, 1106), (1105, 1104, 1109), (1104, 1106, 1107), (1104, 1107, 1108), (1104, 1108, 1109), (1105, 1109, 1114), (1106, 1105, 1110), (1107, 1106, 1111), (1108, 1107, 1112), (1109, 1108, 1113), (1105, 1114, 1110), (1106, 1110, 1111), (1107, 1111, 1112), (1108, 1112, 1113), (1109, 1113, 1114), (1110, 1114, 1115), (1111, 1110, 1115), (1112, 1111, 1115), (1113, 1112, 1115), (1114, 1113, 1115), (1116, 1117, 1118), (1117, 1116, 1121), (1116, 1118, 1119), (1116, 1119, 1120), (1116, 1120, 1121), (1117, 1121, 1126), (1118, 1117, 1122), (1119, 1118, 1123), (1120, 1119, 1124), (1121, 1120, 1125), (1117, 1126, 1122), (1118, 1122, 1123), (1119, 1123, 1124), (1120, 1124, 1125), (1121, 1125, 1126), (1122, 1126, 1127), (1123, 1122, 1127), (1124, 1123, 1127), (1125, 1124, 1127), (1126, 1125, 1127), (1128, 1129, 1130), (1129, 1128, 1133), (1128, 1130, 1131), (1128, 1131, 1132), (1128, 1132, 1133), (1129, 1133, 1138), (1130, 1129, 1134), (1131, 1130, 1135), (1132, 1131, 1136), (1133, 1132, 1137), (1129, 1138, 1134), (1130, 1134, 1135), (1131, 1135, 1136), (1132, 1136, 1137), (1133, 1137, 1138), (1134, 1138, 1139), (1135, 1134, 1139), (1136, 1135, 1139), (1137, 1136, 1139), (1138, 1137, 1139), (1140, 1141, 1142), (1141, 1140, 1145), (1140, 1142, 1143), (1140, 1143, 1144), (1140, 1144, 1145), (1141, 1145, 1150), (1142, 1141, 1146), (1143, 1142, 1147), (1144, 1143, 1148), (1145, 1144, 1149), (1141, 1150, 1146), (1142, 1146, 1147), (1143, 1147, 1148), (1144, 1148, 1149), (1145, 1149, 1150), (1146, 1150, 1151), (1147, 1146, 1151), (1148, 1147, 1151), (1149, 1148, 1151), (1150, 1149, 1151), (1152, 1153, 1154), (1153, 1152, 1157), (1152, 1154, 1155), (1152, 1155, 1156), (1152, 1156, 1157), (1153, 1157, 1162), (1154, 1153, 1158), (1155, 1154, 1159), (1156, 1155, 1160), (1157, 1156, 1161), (1153, 1162, 1158), (1154, 1158, 1159), (1155, 1159, 1160), (1156, 1160, 1161), (1157, 1161, 1162), (1158, 1162, 1163), (1159, 1158, 1163), (1160, 1159, 1163), (1161, 1160, 1163), (1162, 1161, 1163), (1164, 1165, 1166), (1165, 1164, 1169), (1164, 1166, 1167), (1164, 1167, 1168), (1164, 1168, 1169), (1165, 1169, 1174), (1166, 1165, 1170), (1167, 1166, 1171), (1168, 1167, 1172), (1169, 1168, 1173), (1165, 1174, 1170), (1166, 1170, 1171), (1167, 1171, 1172), (1168, 1172, 1173), (1169, 1173, 1174), (1170, 1174, 1175), (1171, 1170, 1175), (1172, 1171, 1175), (1173, 1172, 1175), (1174, 1173, 1175), (1176, 1177, 1178), (1177, 1176, 1181), (1176, 1178, 1179), (1176, 1179, 1180), (1176, 1180, 1181), (1177, 1181, 1186), (1178, 1177, 1182), (1179, 1178, 1183), (1180, 1179, 1184), (1181, 1180, 1185), (1177, 1186, 1182), (1178, 1182, 1183), (1179, 1183, 1184), (1180, 1184, 1185), (1181, 1185, 1186), (1182, 1186, 1187), (1183, 1182, 1187), (1184, 1183, 1187), (1185, 1184, 1187), (1186, 1185, 1187), (1188, 1189, 1190), (1189, 1188, 1193), (1188, 1190, 1191), (1188, 1191, 1192), (1188, 1192, 1193), (1189, 1193, 1198), (1190, 1189, 1194), (1191, 1190, 1195), (1192, 1191, 1196), (1193, 1192, 1197), (1189, 1198, 1194), (1190, 1194, 1195), (1191, 1195, 1196), (1192, 1196, 1197), (1193, 1197, 1198), (1194, 1198, 1199), (1195, 1194, 1199), (1196, 1195, 1199), (1197, 1196, 1199), (1198, 1197, 1199), (1200, 1201, 1202), (1201, 1200, 1205), (1200, 1202, 1203), (1200, 1203, 1204), (1200, 1204, 1205), (1201, 1205, 1210), (1202, 1201, 1206), (1203, 1202, 1207), (1204, 1203, 1208), (1205, 1204, 1209), (1201, 1210, 1206), (1202, 1206, 1207), (1203, 1207, 1208), (1204, 1208, 1209), (1205, 1209, 1210), (1206, 1210, 1211), (1207, 1206, 1211), (1208, 1207, 1211), (1209, 1208, 1211), (1210, 1209, 1211), (1212, 1213, 1214), (1213, 1212, 1217), (1212, 1214, 1215), (1212, 1215, 1216), (1212, 1216, 1217), (1213, 1217, 1222), (1214, 1213, 1218), (1215, 1214, 1219), (1216, 1215, 1220), (1217, 1216, 1221), (1213, 1222, 1218), (1214, 1218, 1219), (1215, 1219, 1220), (1216, 1220, 1221), (1217, 1221, 1222), (1218, 1222, 1223), (1219, 1218, 1223), (1220, 1219, 1223), (1221, 1220, 1223), (1222, 1221, 1223), (1224, 1225, 1226), (1225, 1224, 1229), (1224, 1226, 1227), (1224, 1227, 1228), (1224, 1228, 1229), (1225, 1229, 1234), (1226, 1225, 1230), (1227, 1226, 1231), (1228, 1227, 1232), (1229, 1228, 1233), (1225, 1234, 1230), (1226, 1230, 1231), (1227, 1231, 1232), (1228, 1232, 1233), (1229, 1233, 1234), (1230, 1234, 1235), (1231, 1230, 1235), (1232, 1231, 1235), (1233, 1232, 1235), (1234, 1233, 1235), (1236, 1237, 1238), (1237, 1236, 1241), (1236, 1238, 1239), (1236, 1239, 1240), (1236, 1240, 1241), (1237, 1241, 1246), (1238, 1237, 1242), (1239, 1238, 1243), (1240, 1239, 1244), (1241, 1240, 1245), (1237, 1246, 1242), (1238, 1242, 1243), (1239, 1243, 1244), (1240, 1244, 1245), (1241, 1245, 1246), (1242, 1246, 1247), (1243, 1242, 1247), (1244, 1243, 1247), (1245, 1244, 1247), (1246, 1245, 1247), (1248, 1249, 1250), (1249, 1248, 1253), (1248, 1250, 1251), (1248, 1251, 1252), (1248, 1252, 1253), (1249, 1253, 1258), (1250, 1249, 1254), (1251, 1250, 1255), (1252, 1251, 1256), (1253, 1252, 1257), (1249, 1258, 1254), (1250, 1254, 1255), (1251, 1255, 1256), (1252, 1256, 1257), (1253, 1257, 1258), (1254, 1258, 1259), (1255, 1254, 1259), (1256, 1255, 1259), (1257, 1256, 1259), (1258, 1257, 1259), (1260, 1261, 1262), (1261, 1260, 1265), (1260, 1262, 1263), (1260, 1263, 1264), (1260, 1264, 1265), (1261, 1265, 1270), (1262, 1261, 1266), (1263, 1262, 1267), (1264, 1263, 1268), (1265, 1264, 1269), (1261, 1270, 1266), (1262, 1266, 1267), (1263, 1267, 1268), (1264, 1268, 1269), (1265, 1269, 1270), (1266, 1270, 1271), (1267, 1266, 1271), (1268, 1267, 1271), (1269, 1268, 1271), (1270, 1269, 1271), (1272, 1273, 1274), (1273, 1272, 1277), (1272, 1274, 1275), (1272, 1275, 1276), (1272, 1276, 1277), (1273, 1277, 1282), (1274, 1273, 1278), (1275, 1274, 1279), (1276, 1275, 1280), (1277, 1276, 1281), (1273, 1282, 1278), (1274, 1278, 1279), (1275, 1279, 1280), (1276, 1280, 1281), (1277, 1281, 1282), (1278, 1282, 1283), (1279, 1278, 1283), (1280, 1279, 1283), (1281, 1280, 1283), (1282, 1281, 1283), (1284, 1285, 1286), (1285, 1284, 1289), (1284, 1286, 1287), (1284, 1287, 1288), (1284, 1288, 1289), (1285, 1289, 1294), (1286, 1285, 1290), (1287, 1286, 1291), (1288, 1287, 1292), (1289, 1288, 1293), (1285, 1294, 1290), (1286, 1290, 1291), (1287, 1291, 1292), (1288, 1292, 1293), (1289, 1293, 1294), (1290, 1294, 1295), (1291, 1290, 1295), (1292, 1291, 1295), (1293, 1292, 1295), (1294, 1293, 1295), (1296, 1297, 1298), (1297, 1296, 1301), (1296, 1298, 1299), (1296, 1299, 1300), (1296, 1300, 1301), (1297, 1301, 1306), (1298, 1297, 1302), (1299, 1298, 1303), (1300, 1299, 1304), (1301, 1300, 1305), (1297, 1306, 1302), (1298, 1302, 1303), (1299, 1303, 1304), (1300, 1304, 1305), (1301, 1305, 1306), (1302, 1306, 1307), (1303, 1302, 1307), (1304, 1303, 1307), (1305, 1304, 1307), (1306, 1305, 1307), (1308, 1309, 1310), (1309, 1308, 1313), (1308, 1310, 1311), (1308, 1311, 1312), (1308, 1312, 1313), (1309, 1313, 1318), (1310, 1309, 1314), (1311, 1310, 1315), (1312, 1311, 1316), (1313, 1312, 1317), (1309, 1318, 1314), (1310, 1314, 1315), (1311, 1315, 1316), (1312, 1316, 1317), (1313, 1317, 1318), (1314, 1318, 1319), (1315, 1314, 1319), (1316, 1315, 1319), (1317, 1316, 1319), (1318, 1317, 1319), (1320, 1321, 1322), (1321, 1320, 1325), (1320, 1322, 1323), (1320, 1323, 1324), (1320, 1324, 1325), (1321, 1325, 1330), (1322, 1321, 1326), (1323, 1322, 1327), (1324, 1323, 1328), (1325, 1324, 1329), (1321, 1330, 1326), (1322, 1326, 1327), (1323, 1327, 1328), (1324, 1328, 1329), (1325, 1329, 1330), (1326, 1330, 1331), (1327, 1326, 1331), (1328, 1327, 1331), (1329, 1328, 1331), (1330, 1329, 1331), (1332, 1333, 1334), (1333, 1332, 1337), (1332, 1334, 1335), (1332, 1335, 1336), (1332, 1336, 1337), (1333, 1337, 1342), (1334, 1333, 1338), (1335, 1334, 1339), (1336, 1335, 1340), (1337, 1336, 1341), (1333, 1342, 1338), (1334, 1338, 1339), (1335, 1339, 1340), (1336, 1340, 1341), (1337, 1341, 1342), (1338, 1342, 1343), (1339, 1338, 1343), (1340, 1339, 1343), (1341, 1340, 1343), (1342, 1341, 1343), (1344, 1345, 1346), (1345, 1344, 1349), (1344, 1346, 1347), (1344, 1347, 1348), (1344, 1348, 1349), (1345, 1349, 1354), (1346, 1345, 1350), (1347, 1346, 1351), (1348, 1347, 1352), (1349, 1348, 1353), (1345, 1354, 1350), (1346, 1350, 1351), (1347, 1351, 1352), (1348, 1352, 1353), (1349, 1353, 1354), (1350, 1354, 1355), (1351, 1350, 1355), (1352, 1351, 1355), (1353, 1352, 1355), (1354, 1353, 1355), (1356, 1357, 1358), (1357, 1356, 1361), (1356, 1358, 1359), (1356, 1359, 1360), (1356, 1360, 1361), (1357, 1361, 1366), (1358, 1357, 1362), (1359, 1358, 1363), (1360, 1359, 1364), (1361, 1360, 1365), (1357, 1366, 1362), (1358, 1362, 1363), (1359, 1363, 1364), (1360, 1364, 1365), (1361, 1365, 1366), (1362, 1366, 1367), (1363, 1362, 1367), (1364, 1363, 1367), (1365, 1364, 1367), (1366, 1365, 1367), (1368, 1369, 1370), (1369, 1368, 1373), (1368, 1370, 1371), (1368, 1371, 1372), (1368, 1372, 1373), (1369, 1373, 1378), (1370, 1369, 1374), (1371, 1370, 1375), (1372, 1371, 1376), (1373, 1372, 1377), (1369, 1378, 1374), (1370, 1374, 1375), (1371, 1375, 1376), (1372, 1376, 1377), (1373, 1377, 1378), (1374, 1378, 1379), (1375, 1374, 1379), (1376, 1375, 1379), (1377, 1376, 1379), (1378, 1377, 1379), (1380, 1381, 1382), (1381, 1380, 1385), (1380, 1382, 1383), (1380, 1383, 1384), (1380, 1384, 1385), (1381, 1385, 1390), (1382, 1381, 1386), (1383, 1382, 1387), (1384, 1383, 1388), (1385, 1384, 1389), (1381, 1390, 1386), (1382, 1386, 1387), (1383, 1387, 1388), (1384, 1388, 1389), (1385, 1389, 1390), (1386, 1390, 1391), (1387, 1386, 1391), (1388, 1387, 1391), (1389, 1388, 1391), (1390, 1389, 1391), (1392, 1393, 1394), (1393, 1392, 1397), (1392, 1394, 1395), (1392, 1395, 1396), (1392, 1396, 1397), (1393, 1397, 1402), (1394, 1393, 1398), (1395, 1394, 1399), (1396, 1395, 1400), (1397, 1396, 1401), (1393, 1402, 1398), (1394, 1398, 1399), (1395, 1399, 1400), (1396, 1400, 1401), (1397, 1401, 1402), (1398, 1402, 1403), (1399, 1398, 1403), (1400, 1399, 1403), (1401, 1400, 1403), (1402, 1401, 1403), (1404, 1405, 1406), (1405, 1404, 1409), (1404, 1406, 1407), (1404, 1407, 1408), (1404, 1408, 1409), (1405, 1409, 1414), (1406, 1405, 1410), (1407, 1406, 1411), (1408, 1407, 1412), (1409, 1408, 1413), (1405, 1414, 1410), (1406, 1410, 1411), (1407, 1411, 1412), (1408, 1412, 1413), (1409, 1413, 1414), (1410, 1414, 1415), (1411, 1410, 1415), (1412, 1411, 1415), (1413, 1412, 1415), (1414, 1413, 1415), (1416, 1417, 1418), (1417, 1416, 1421), (1416, 1418, 1419), (1416, 1419, 1420), (1416, 1420, 1421), (1417, 1421, 1426), (1418, 1417, 1422), (1419, 1418, 1423), (1420, 1419, 1424), (1421, 1420, 1425), (1417, 1426, 1422), (1418, 1422, 1423), (1419, 1423, 1424), (1420, 1424, 1425), (1421, 1425, 1426), (1422, 1426, 1427), (1423, 1422, 1427), (1424, 1423, 1427), (1425, 1424, 1427), (1426, 1425, 1427), (1428, 1429, 1430), (1429, 1428, 1433), (1428, 1430, 1431), (1428, 1431, 1432), (1428, 1432, 1433), (1429, 1433, 1438), (1430, 1429, 1434), (1431, 1430, 1435), (1432, 1431, 1436), (1433, 1432, 1437), (1429, 1438, 1434), (1430, 1434, 1435), (1431, 1435, 1436), (1432, 1436, 1437), (1433, 1437, 1438), (1434, 1438, 1439), (1435, 1434, 1439), (1436, 1435, 1439), (1437, 1436, 1439), (1438, 1437, 1439), (1440, 1441, 1442), (1441, 1440, 1445), (1440, 1442, 1443), (1440, 1443, 1444), (1440, 1444, 1445), (1441, 1445, 1450), (1442, 1441, 1446), (1443, 1442, 1447), (1444, 1443, 1448), (1445, 1444, 1449), (1441, 1450, 1446), (1442, 1446, 1447), (1443, 1447, 1448), (1444, 1448, 1449), (1445, 1449, 1450), (1446, 1450, 1451), (1447, 1446, 1451), (1448, 1447, 1451), (1449, 1448, 1451), (1450, 1449, 1451), (1452, 1453, 1454), (1453, 1452, 1457), (1452, 1454, 1455), (1452, 1455, 1456), (1452, 1456, 1457), (1453, 1457, 1462), (1454, 1453, 1458), (1455, 1454, 1459), (1456, 1455, 1460), (1457, 1456, 1461), (1453, 1462, 1458), (1454, 1458, 1459), (1455, 1459, 1460), (1456, 1460, 1461), (1457, 1461, 1462), (1458, 1462, 1463), (1459, 1458, 1463), (1460, 1459, 1463), (1461, 1460, 1463), (1462, 1461, 1463), (1464, 1465, 1466), (1465, 1464, 1469), (1464, 1466, 1467), (1464, 1467, 1468), (1464, 1468, 1469), (1465, 1469, 1474), (1466, 1465, 1470), (1467, 1466, 1471), (1468, 1467, 1472), (1469, 1468, 1473), (1465, 1474, 1470), (1466, 1470, 1471), (1467, 1471, 1472), (1468, 1472, 1473), (1469, 1473, 1474), (1470, 1474, 1475), (1471, 1470, 1475), (1472, 1471, 1475), (1473, 1472, 1475), (1474, 1473, 1475), (1476, 1477, 1478), (1477, 1476, 1481), (1476, 1478, 1479), (1476, 1479, 1480), (1476, 1480, 1481), (1477, 1481, 1486), (1478, 1477, 1482), (1479, 1478, 1483), (1480, 1479, 1484), (1481, 1480, 1485), (1477, 1486, 1482), (1478, 1482, 1483), (1479, 1483, 1484), (1480, 1484, 1485), (1481, 1485, 1486), (1482, 1486, 1487), (1483, 1482, 1487), (1484, 1483, 1487), (1485, 1484, 1487), (1486, 1485, 1487), (1488, 1489, 1490), (1489, 1488, 1493), (1488, 1490, 1491), (1488, 1491, 1492), (1488, 1492, 1493), (1489, 1493, 1498), (1490, 1489, 1494), (1491, 1490, 1495), (1492, 1491, 1496), (1493, 1492, 1497), (1489, 1498, 1494), (1490, 1494, 1495), (1491, 1495, 1496), (1492, 1496, 1497), (1493, 1497, 1498), (1494, 1498, 1499), (1495, 1494, 1499), (1496, 1495, 1499), (1497, 1496, 1499), (1498, 1497, 1499), (1500, 1501, 1502), (1501, 1500, 1505), (1500, 1502, 1503), (1500, 1503, 1504), (1500, 1504, 1505), (1501, 1505, 1510), (1502, 1501, 1506), (1503, 1502, 1507), (1504, 1503, 1508), (1505, 1504, 1509), (1501, 1510, 1506), (1502, 1506, 1507), (1503, 1507, 1508), (1504, 1508, 1509), (1505, 1509, 1510), (1506, 1510, 1511), (1507, 1506, 1511), (1508, 1507, 1511), (1509, 1508, 1511), (1510, 1509, 1511), (1512, 1513, 1514), (1513, 1512, 1517), (1512, 1514, 1515), (1512, 1515, 1516), (1512, 1516, 1517), (1513, 1517, 1522), (1514, 1513, 1518), (1515, 1514, 1519), (1516, 1515, 1520), (1517, 1516, 1521), (1513, 1522, 1518), (1514, 1518, 1519), (1515, 1519, 1520), (1516, 1520, 1521), (1517, 1521, 1522), (1518, 1522, 1523), (1519, 1518, 1523), (1520, 1519, 1523), (1521, 1520, 1523), (1522, 1521, 1523), (1524, 1525, 1526), (1525, 1524, 1529), (1524, 1526, 1527), (1524, 1527, 1528), (1524, 1528, 1529), (1525, 1529, 1534), (1526, 1525, 1530), (1527, 1526, 1531), (1528, 1527, 1532), (1529, 1528, 1533), (1525, 1534, 1530), (1526, 1530, 1531), (1527, 1531, 1532), (1528, 1532, 1533), (1529, 1533, 1534), (1530, 1534, 1535), (1531, 1530, 1535), (1532, 1531, 1535), (1533, 1532, 1535), (1534, 1533, 1535)])
me_icosphere_065.materials.append(mat_coalmaterial)
me_icosphere_065.use_remesh_preserve_volume = False
me_icosphere_065.use_remesh_preserve_attributes = False
me_icosphere_065.use_mirror_vertex_groups = False
me_icosphere_065.update()
me_cylinder_006 = bpy.data.meshes.new('Cylinder.006')
me_cylinder_006.from_pydata([(10.34, 1.0, 0.9794), (-10.93, 2.671e-07, 0.9794), (10.89, 0.6235, 1.032), (11.02, -0.2225, 1.045), (10.64, -0.901, 1.009), (10.04, -0.901, 0.9501), (9.663, -0.2225, 0.9136), (9.797, 0.6235, 0.9266), (-6.62, 1.0, 0.907), (-6.62, 0.6235, 0.9805), (-6.62, -0.2225, 0.9987), (-6.62, -0.901, 0.9478), (-6.62, -0.901, 0.8662), (-6.62, -0.2225, 0.8153), (-6.62, 0.6235, 0.8335), (6.557, 0.6235, 1.098), (6.557, -0.2225, 1.116), (6.557, -0.901, 1.065), (6.557, -0.901, 0.9838), (6.557, -0.2225, 0.9329), (6.557, 0.6235, 0.9511), (6.557, 1.0, 1.025), (0.00292, 1.159, 0.01161), (-7.621e-07, 4.257e-08, 2.007), (0.5579, 0.7559, 0.06161), (0.6948, -0.09575, 0.07054), (0.3106, -0.755, 0.03168), (-0.3055, -0.7235, -0.02576), (-0.6894, -0.02928, -0.05844), (-0.5522, 0.8098, -0.04182), (0.5089, 1.0, 1.272), (1.291, 0.6235, 1.272), (1.484, -0.2225, 1.272), (0.9428, -0.901, 1.272), (0.07499, -0.901, 1.272), (-0.4661, -0.2225, 1.272), (-0.273, 0.6235, 1.272), (0.3609, 0.4804, 0.5041), (0.4145, -0.3744, 0.491), (-0.2291, -0.9473, 0.4814), (-1.085, -0.8069, 0.4824), (-1.509, -0.05886, 0.4934), (-1.182, 0.7335, 0.5061), (-0.3497, 0.9735, 0.5108), (5.878, 7.313, 0.5596), (-5.463, -7.726, 1.493), (5.603, 6.531, 0.5354), (5.002, 6.338, 0.4794), (4.529, 6.879, 0.4336), (4.539, 7.747, 0.4327), (5.025, 8.288, 0.4772), (5.621, 8.095, 0.5337), (3.338, 4.473, 0.7984), (3.463, 3.92, 0.7366), (2.961, 3.783, 0.6713), (2.211, 4.166, 0.6516), (1.777, 4.78, 0.6924), (1.986, 5.162, 0.763), (2.681, 5.026, 0.8101), (-2.471, -5.083, 1.345), (-2.346, -5.636, 1.283), (-2.848, -5.773, 1.218), (-3.598, -5.39, 1.198), (-4.032, -4.776, 1.239), (-3.823, -4.394, 1.309), (-3.128, -4.53, 1.356), (5.878, -7.313, 0.5596), (-5.463, 7.726, 1.493), (5.598, -8.094, 0.5358), (4.997, -8.287, 0.4799), (4.526, -7.747, 0.4339), (4.541, -6.879, 0.4325), (5.031, -6.338, 0.4767), (5.625, -6.531, 0.5333), (-1.071, 3.003, 1.213), (-1.728, 2.45, 1.225), (-2.423, 2.313, 1.178), (-2.632, 2.696, 1.107), (-2.199, 3.309, 1.066), (-1.448, 3.692, 1.086), (-0.9466, 3.556, 1.151), (2.49, -4.771, 0.8281), (1.795, -4.908, 0.781), (1.586, -4.525, 0.7104), (2.02, -3.912, 0.6696), (2.77, -3.529, 0.6893), (3.272, -3.666, 0.7546), (3.147, -4.218, 0.8164)], [], [(0, 2, 3, 4, 5, 6, 7), (21, 8, 9, 15), (15, 9, 10, 16), (16, 10, 11, 17), (17, 11, 12, 18), (18, 12, 13, 19), (20, 14, 8, 21), (19, 13, 14, 20), (0, 21, 15, 2), (2, 15, 16, 3), (3, 16, 17, 4), (4, 17, 18, 5), (5, 18, 19, 6), (7, 20, 21, 0), (6, 19, 20, 7), (8, 1, 9), (9, 1, 10), (10, 1, 11), (11, 1, 12), (12, 1, 13), (14, 1, 8), (13, 1, 14), (22, 24, 25, 26, 27, 28, 29), (43, 30, 31, 37), (37, 31, 32, 38), (38, 32, 33, 39), (39, 33, 34, 40), (40, 34, 35, 41), (42, 36, 30, 43), (41, 35, 36, 42), (22, 43, 37, 24), (24, 37, 38, 25), (25, 38, 39, 26), (26, 39, 40, 27), (27, 40, 41, 28), (29, 42, 43, 22), (28, 41, 42, 29), (30, 23, 31), (31, 23, 32), (32, 23, 33), (33, 23, 34), (34, 23, 35), (36, 23, 30), (35, 23, 36), (44, 46, 47, 48, 49, 50, 51), (44, 52, 53, 46), (46, 53, 54, 47), (47, 54, 55, 48), (48, 55, 56, 49), (49, 56, 57, 50), (51, 58, 52, 44), (50, 57, 58, 51), (52, 59, 60, 53), (53, 60, 61, 54), (54, 61, 62, 55), (55, 62, 63, 56), (56, 63, 64, 57), (58, 65, 59, 52), (57, 64, 65, 58), (59, 45, 60), (60, 45, 61), (61, 45, 62), (62, 45, 63), (63, 45, 64), (65, 45, 59), (64, 45, 65), (66, 68, 69, 70, 71, 72, 73), (87, 74, 75, 81), (81, 75, 76, 82), (82, 76, 77, 83), (83, 77, 78, 84), (84, 78, 79, 85), (86, 80, 74, 87), (85, 79, 80, 86), (66, 87, 81, 68), (68, 81, 82, 69), (69, 82, 83, 70), (70, 83, 84, 71), (71, 84, 85, 72), (73, 86, 87, 66), (72, 85, 86, 73), (74, 67, 75), (75, 67, 76), (76, 67, 77), (77, 67, 78), (78, 67, 79), (80, 67, 74), (79, 67, 80)])
me_cylinder_006.materials.append(mat_coallegmaterial)
me_cylinder_006.use_remesh_preserve_volume = False
me_cylinder_006.use_remesh_preserve_attributes = False
me_cylinder_006.use_mirror_vertex_groups = False
me_cylinder_006.update()
me_torus = bpy.data.meshes.new('Torus')
me_torus.from_pydata([(0.5962, 1.171, 0.7274), (0.5366, 1.054, 0.9439), (0.4173, 0.8194, 0.9439), (0.3577, 0.7024, 0.7274), (0.4173, 0.8194, 0.5109), (0.5366, 1.054, 0.5109), (-1.07, 1.001, 0.7274), (-0.9634, 0.9007, 0.9439), (-0.7493, 0.7005, 0.9439), (-0.6423, 0.6005, 0.7274), (-0.7493, 0.7005, 0.5109), (-0.9634, 0.9007, 0.5109), (-1.258, -0.5521, 0.7274), (-1.132, -0.4969, 0.9439), (-0.8805, -0.3865, 0.9439), (-0.7547, -0.3313, 0.7274), (-0.8805, -0.3865, 0.5109), (-1.132, -0.4969, 0.5109), (0.2931, -1.342, 0.7274), (0.2638, -1.208, 0.9439), (0.2052, -0.9394, 0.9439), (0.1759, -0.8052, 0.7274), (0.2052, -0.9394, 0.5109), (0.2638, -1.208, 0.5109), (1.439, -0.2773, 0.7274), (1.295, -0.2496, 0.9439), (1.007, -0.1941, 0.9439), (0.8634, -0.1664, 0.7274), (1.007, -0.1941, 0.5109), (1.295, -0.2496, 0.5109), (-0.4467, 1.208, 1.091), (-0.4021, 1.087, 1.308), (-0.3127, 0.8453, 1.308), (-0.268, 0.7246, 1.091), (-0.3127, 0.8453, 0.8745), (-0.4021, 1.087, 0.8745), (-1.479, -0.1229, 1.091), (-1.331, -0.1106, 1.308), (-1.035, -0.086, 1.308), (-0.8874, -0.07371, 1.091), (-1.035, -0.086, 0.8745), (-1.331, -0.1106, 0.8745), (-0.4673, -1.284, 1.091), (-0.4206, -1.155, 1.308), (-0.3271, -0.8985, 1.308), (-0.2804, -0.7701, 1.091), (-0.3271, -0.8985, 0.8745), (-0.4206, -1.155, 0.8745), (1.19, -0.6704, 1.091), (1.071, -0.6034, 1.308), (0.8331, -0.4693, 1.308), (0.7141, -0.4023, 1.091), (0.8331, -0.4693, 0.8745), (1.071, -0.6034, 0.8745), (1.203, 0.8692, 1.091), (1.083, 0.7823, 1.308), (0.842, 0.6084, 1.308), (0.7217, 0.5215, 1.091), (0.842, 0.6084, 0.8745), (1.083, 0.7823, 0.8745), (0.8479, 0.9185, 0.3637), (0.7631, 0.8267, 0.5802), (0.5935, 0.643, 0.5802), (0.5087, 0.5511, 0.3637), (0.5935, 0.643, 0.1472), (0.7631, 0.8267, 0.1472), (-0.6115, 1.09, 0.3637), (-0.5504, 0.9812, 0.5802), (-0.4281, 0.7631, 0.5802), (-0.3669, 0.6541, 0.3637), (-0.4281, 0.7631, 0.1472), (-0.5504, 0.9812, 0.1472), (-1.226, -0.2447, 0.3637), (-1.103, -0.2203, 0.5802), (-0.8581, -0.1713, 0.5802), (-0.7355, -0.1468, 0.3637), (-0.8581, -0.1713, 0.1472), (-1.103, -0.2203, 0.1472), (-0.146, -1.241, 0.3637), (-0.1314, -1.117, 0.5802), (-0.1022, -0.869, 0.5802), (-0.08763, -0.7449, 0.3637), (-0.1022, -0.869, 0.1472), (-0.1314, -1.117, 0.1472), (1.136, -0.5225, 0.3637), (1.022, -0.4703, 0.5802), (0.7949, -0.3658, 0.5802), (0.6813, -0.3135, 0.3637), (0.7949, -0.3658, 0.1472), (1.022, -0.4703, 0.1472), (1.25, 0.0, 0.0), (1.125, 0.0, 0.2165), (0.875, 0.0, 0.2165), (0.75, 0.0, 3.062e-17), (0.875, 0.0, -0.2165), (1.125, 0.0, -0.2165), (0.3863, 1.189, 0.0), (0.3476, 1.07, 0.2165), (0.2704, 0.8322, 0.2165), (0.2318, 0.7133, 3.062e-17), (0.2704, 0.8322, -0.2165), (0.3476, 1.07, -0.2165), (-1.011, 0.7347, 0.0), (-0.9101, 0.6613, 0.2165), (-0.7079, 0.5143, 0.2165), (-0.6068, 0.4408, 3.062e-17), (-0.7079, 0.5143, -0.2165), (-0.9101, 0.6613, -0.2165), (-1.011, -0.7347, 0.0), (-0.9101, -0.6613, 0.2165), (-0.7079, -0.5143, 0.2165), (-0.6068, -0.4408, 3.062e-17), (-0.7079, -0.5143, -0.2165), (-0.9101, -0.6613, -0.2165), (0.3863, -1.189, 0.0), (0.3476, -1.07, 0.2165), (0.2704, -0.8322, 0.2165), (0.2318, -0.7133, 3.062e-17), (0.2704, -0.8322, -0.2165), (0.3476, -1.07, -0.2165)], [], [(0, 6, 7, 1), (1, 7, 8, 2), (2, 8, 9, 3), (3, 9, 10, 4), (4, 10, 11, 5), (0, 5, 11, 6), (6, 12, 13, 7), (7, 13, 14, 8), (8, 14, 15, 9), (9, 15, 16, 10), (10, 16, 17, 11), (11, 17, 12, 6), (12, 18, 19, 13), (13, 19, 20, 14), (14, 20, 21, 15), (15, 21, 22, 16), (16, 22, 23, 17), (17, 23, 18, 12), (18, 24, 25, 19), (19, 25, 26, 20), (20, 26, 27, 21), (21, 27, 28, 22), (22, 28, 29, 23), (23, 29, 24, 18), (24, 0, 1, 25), (25, 1, 2, 26), (26, 2, 3, 27), (27, 3, 4, 28), (28, 4, 5, 29), (29, 5, 0, 24), (30, 36, 37, 31), (31, 37, 38, 32), (32, 38, 39, 33), (33, 39, 40, 34), (34, 40, 41, 35), (30, 35, 41, 36), (36, 42, 43, 37), (37, 43, 44, 38), (38, 44, 45, 39), (39, 45, 46, 40), (40, 46, 47, 41), (41, 47, 42, 36), (42, 48, 49, 43), (43, 49, 50, 44), (44, 50, 51, 45), (45, 51, 52, 46), (46, 52, 53, 47), (47, 53, 48, 42), (48, 54, 55, 49), (49, 55, 56, 50), (50, 56, 57, 51), (51, 57, 58, 52), (52, 58, 59, 53), (53, 59, 54, 48), (54, 30, 31, 55), (55, 31, 32, 56), (56, 32, 33, 57), (57, 33, 34, 58), (58, 34, 35, 59), (59, 35, 30, 54), (60, 66, 67, 61), (61, 67, 68, 62), (62, 68, 69, 63), (63, 69, 70, 64), (64, 70, 71, 65), (60, 65, 71, 66), (66, 72, 73, 67), (67, 73, 74, 68), (68, 74, 75, 69), (69, 75, 76, 70), (70, 76, 77, 71), (71, 77, 72, 66), (72, 78, 79, 73), (73, 79, 80, 74), (74, 80, 81, 75), (75, 81, 82, 76), (76, 82, 83, 77), (77, 83, 78, 72), (78, 84, 85, 79), (79, 85, 86, 80), (80, 86, 87, 81), (81, 87, 88, 82), (82, 88, 89, 83), (83, 89, 84, 78), (84, 60, 61, 85), (85, 61, 62, 86), (86, 62, 63, 87), (87, 63, 64, 88), (88, 64, 65, 89), (89, 65, 60, 84), (90, 96, 97, 91), (91, 97, 98, 92), (92, 98, 99, 93), (93, 99, 100, 94), (94, 100, 101, 95), (90, 95, 101, 96), (96, 102, 103, 97), (97, 103, 104, 98), (98, 104, 105, 99), (99, 105, 106, 100), (100, 106, 107, 101), (101, 107, 102, 96), (102, 108, 109, 103), (103, 109, 110, 104), (104, 110, 111, 105), (105, 111, 112, 106), (106, 112, 113, 107), (107, 113, 108, 102), (108, 114, 115, 109), (109, 115, 116, 110), (110, 116, 117, 111), (111, 117, 118, 112), (112, 118, 119, 113), (113, 119, 114, 108), (114, 90, 91, 115), (115, 91, 92, 116), (116, 92, 93, 117), (117, 93, 94, 118), (118, 94, 95, 119), (119, 95, 90, 114)])
me_torus.materials.append(mat_coalropematerial)
me_torus.use_remesh_preserve_volume = False
me_torus.use_remesh_preserve_attributes = False
me_torus.use_mirror_vertex_groups = False
me_torus.update()
me_icosphere = bpy.data.meshes.new('Icosphere')
me_icosphere.from_pydata([(0.2764, -0.8506, 0.4472), (-0.7236, -0.5257, 0.4472), (-0.7236, 0.5257, 0.4472), (0.2764, 0.8506, 0.4472), (0.8944, 0.0, 0.4472), (0.0, 0.0, 1.0), (0.9283, -0.3272, -0.09286), (0.9511, 0.309, 0.02635), (0.04666, -1.031, 0.005813), (0.5981, -0.7817, 0.06284), (-0.9357, -0.2531, 0.05867), (-0.6436, -0.8064, -0.02513), (-0.5878, 0.809, 0.05929), (-0.9357, 0.2531, -0.03304), (0.5278, 0.812, -0.07789), (0.05022, 0.9671, -0.03507), (0.6882, -0.5, 0.5257), (-0.2629, -0.809, 0.5257), (-0.8506, 0.0, 0.5257), (-0.2629, 0.809, 0.5257), (0.6882, 0.5, 0.5257), (0.1625, -0.5, 0.8507), (0.5257, 0.0, 0.8507), (-0.4253, -0.309, 0.8507), (-0.4253, 0.309, 0.8507), (0.1625, 0.5, 0.8507), (0.2261, -0.6958, 0.3658), (-0.5919, -0.43, 0.3658), (-0.5919, 0.43, 0.3658), (0.2261, 0.6958, 0.3658), (0.7316, 0.0, 0.3658), (0.7757, -0.2749, -0.1295), (0.7832, 0.2515, -0.014), (0.04996, -0.8223, -0.04157), (0.5012, -0.6527, 0.02616), (-0.7968, -0.2104, 0.02563), (-0.5238, -0.6359, -0.07252), (-0.4858, 0.6638, 0.01893), (-0.7968, 0.2104, -0.06609), (0.4412, 0.6966, -0.1107), (0.0525, 0.823, -0.06786), (0.5629, -0.409, 0.4301), (-0.215, -0.6618, 0.4301), (-0.6958, 0.0, 0.4301), (-0.215, 0.6618, 0.4301), (0.5629, 0.409, 0.4301), (0.1329, -0.409, 0.6958), (0.4301, 0.0, 0.6958), (-0.3479, -0.2528, 0.6958), (-0.3479, 0.2528, 0.6958), (0.1329, 0.409, 0.6958)], [], [(0, 16, 21), (1, 17, 23), (2, 18, 24), (3, 19, 25), (4, 20, 22), (6, 7, 4), (8, 9, 0), (10, 11, 1), (12, 13, 2), (14, 15, 3), (9, 16, 0), (9, 6, 16), (6, 4, 16), (11, 17, 1), (11, 8, 17), (8, 0, 17), (13, 18, 2), (13, 10, 18), (10, 1, 18), (15, 19, 3), (15, 12, 19), (12, 2, 19), (7, 20, 4), (7, 14, 20), (14, 3, 20), (21, 22, 5), (21, 16, 22), (16, 4, 22), (23, 21, 5), (23, 17, 21), (17, 0, 21), (24, 23, 5), (24, 18, 23), (18, 1, 23), (25, 24, 5), (25, 19, 24), (19, 2, 24), (22, 25, 5), (22, 20, 25), (20, 3, 25), (46, 41, 26), (48, 42, 27), (49, 43, 28), (50, 44, 29), (47, 45, 30), (30, 32, 31), (26, 34, 33), (27, 36, 35), (28, 38, 37), (29, 40, 39), (26, 41, 34), (41, 31, 34), (41, 30, 31), (27, 42, 36), (42, 33, 36), (42, 26, 33), (28, 43, 38), (43, 35, 38), (43, 27, 35), (29, 44, 40), (44, 37, 40), (44, 28, 37), (30, 45, 32), (45, 39, 32), (45, 29, 39), (47, 41, 46), (47, 30, 41), (46, 42, 48), (46, 26, 42), (48, 43, 49), (48, 27, 43), (49, 44, 50), (49, 28, 44), (50, 45, 47), (50, 29, 45), (7, 6, 31, 32), (9, 8, 33, 34), (11, 10, 35, 36), (13, 12, 37, 38), (15, 14, 39, 40), (6, 9, 34, 31), (8, 11, 36, 33), (10, 13, 38, 35), (12, 15, 40, 37), (14, 7, 32, 39), (47, 46, 48, 49, 50)])
me_icosphere.materials.append(mat_coalpanmaterial)
me_icosphere.use_remesh_preserve_volume = False
me_icosphere.use_remesh_preserve_attributes = False
me_icosphere.use_mirror_vertex_groups = False
me_icosphere.update()

# ---- objects
ob_coals = bpy.data.objects.new('coals', me_icosphere_065)
ob_coallegs = bpy.data.objects.new('coallegs', me_cylinder_006)
ob_coalrope = bpy.data.objects.new('coalrope', me_torus)
ob_coalpan = bpy.data.objects.new('coalpan', me_icosphere)

# ---- transforms, parenting, visibility, modifiers, constraints
ob_coals.location = (0.2776, 0.2005, 1.874)
ob_coals.rotation_euler = (0.3154, -0.9059, -2.0)
ob_coals.scale = (0.06519, 0.06519, 0.06519)
ob_coals.lineart.crease_threshold = 0.0
ob_coallegs.location = (0.01093, -0.9995, 0.0001535)
ob_coallegs.rotation_euler = (0.0, 0.7854, 1.571)
ob_coallegs.scale = (0.1351, 0.1351, 1.437)
ob_coallegs.lineart.crease_threshold = 0.0
ob_coalrope.location = (0.001466, 0.001389, 1.046)
ob_coalrope.scale = (0.3224, 0.3224, -0.2264)
ob_coalrope.lineart.crease_threshold = 0.0
ob_coalpan.location = (0.0, 0.0, 2.317)
ob_coalpan.rotation_euler = (-0.0, 3.142, -0.0)
ob_coalpan.scale = (0.9652, 0.9652, 0.9652)
ob_coalpan.lineart.crease_threshold = 0.0

# ---- collection membership
col_collection_1.objects.link(ob_coals)
col_collection_1.objects.link(ob_coallegs)
col_collection_1.objects.link(ob_coalrope)
col_collection_1.objects.link(ob_coalpan)

# ---- scene / render settings (as saved in the file)
scene.frame_start = 1; scene.frame_end = 250; scene.frame_set(1)
scene.render.engine = 'BLENDER_EEVEE_NEXT'
scene.render.resolution_percentage = 50
scene.render.dither_intensity = 0.0
scene.cycles.use_denoising = False
scene.cycles.samples = 10
scene.cycles.sampling_pattern = 'TABULATED_SOBOL'
scene.cycles.light_sampling_threshold = 0.0
scene.cycles.use_adaptive_sampling = False
scene.cycles.use_light_tree = False
scene.cycles.blur_glossy = 0.0
scene.cycles.volume_bounces = 1
scene.cycles.pixel_filter_type = 'GAUSSIAN'
scene.cycles.sample_clamp_indirect = 0.0
scene.view_settings.view_transform = 'Standard'
bpy.context.view_layer.update()

# ---- added for rendering (the .blend has no active camera and no usable light): camera, sun
cam_auto = bpy.data.cameras.new('AutoCamera')
cam_auto.lens = 50.0
cam_auto.sensor_width = 36.0
cam_auto.clip_end = 1000.0
ob_auto_camera = bpy.data.objects.new('AutoCamera', cam_auto)
scene.collection.objects.link(ob_auto_camera)
ob_auto_camera.location = (5.87792, -7.04567, 5.67889)
ob_auto_camera.rotation_euler = (1.09748, -7.21219e-08, 0.694738)
scene.camera = ob_auto_camera
light_auto_sun = bpy.data.lights.new('AutoSun', 'SUN')
light_auto_sun.energy = 3.0
light_auto_sun.angle = 0.0523599
ob_auto_sun = bpy.data.objects.new('AutoSun', light_auto_sun)
scene.collection.objects.link(ob_auto_sun)
ob_auto_sun.rotation_euler = (0.872665, 0.174533, 0.523599)
bpy.context.view_layer.update()
